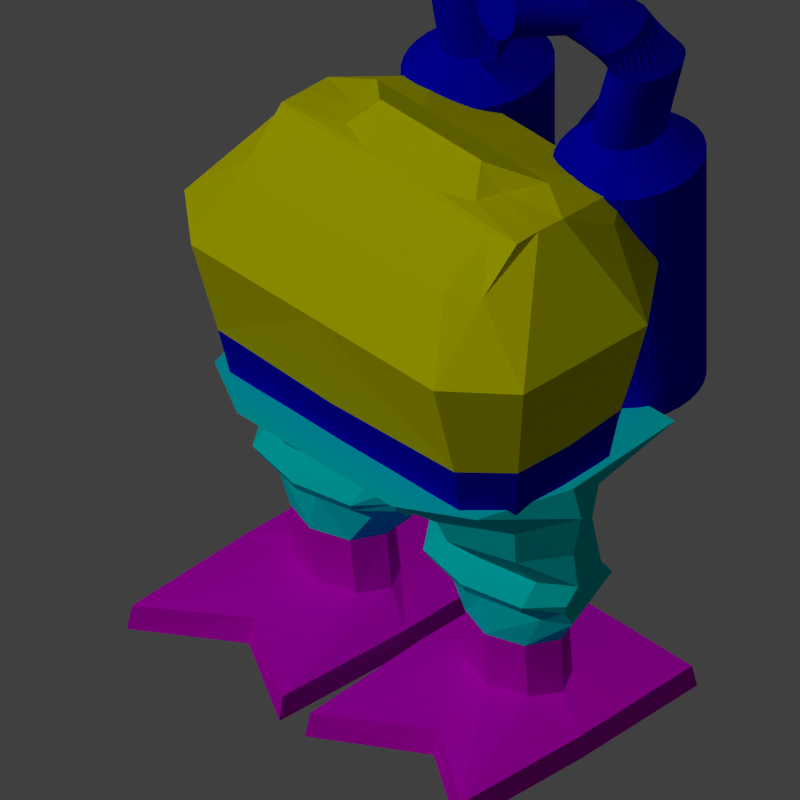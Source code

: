 # Source: src.blend  (saved by Blender 2.92.15; exported with 4.5.12 LTS)
import bpy
from mathutils import Matrix  # noqa: F401  (used for matrix-valued properties, if any)

bpy.ops.wm.read_factory_settings(use_empty=True)
scene = bpy.context.scene
scene.name = 'Scene'

# ---- collections
col_base = bpy.data.collections.new('base'); scene.collection.children.link(col_base)
col_legs = bpy.data.collections.new('legs'); scene.collection.children.link(col_legs)
col_upper = bpy.data.collections.new('upper'); scene.collection.children.link(col_upper)
col_hand_right = bpy.data.collections.new('hand_right'); scene.collection.children.link(col_hand_right)

# ---- materials (node trees are filled in below, after node groups)
mat_white = bpy.data.materials.new('white')
mat_white.alpha_threshold = 0.0
mat_white.use_transparent_shadow = False
mat_white.diffuse_color = (0.5173, 0.5173, 0.5173, 1.0)
mat_white.specular_color = (0.6152, 0.6152, 0.6152)
mat_white.roughness = 1.046
mat_white.line_color = (0.0, 0.0, 0.0, 1.0)
mat_cyan = bpy.data.materials.new('cyan')
mat_cyan.alpha_threshold = 0.0
mat_cyan.use_transparent_shadow = False
mat_cyan.diffuse_color = (0.0, 0.6921, 0.6921, 1.0)
mat_cyan.specular_color = (0.0, 0.6152, 0.6152)
mat_cyan.specular_intensity = 0.1
mat_cyan.line_color = (0.0, 0.0, 0.0, 1.0)
mat_magenta = bpy.data.materials.new('magenta')
mat_magenta.alpha_threshold = 0.0
mat_magenta.use_transparent_shadow = False
mat_magenta.diffuse_color = (0.692, 0.0, 0.6921, 1.0)
mat_magenta.specular_color = (0.0, 0.6152, 0.6152)
mat_magenta.specular_intensity = 0.1
mat_magenta.line_color = (0.0, 0.0, 0.0, 1.0)
mat_yellow = bpy.data.materials.new('yellow')
mat_yellow.alpha_threshold = 0.0
mat_yellow.use_transparent_shadow = False
mat_yellow.diffuse_color = (0.6921, 0.6921, 0.0, 1.0)
mat_yellow.specular_color = (0.6152, 0.6152, 0.0)
mat_yellow.specular_intensity = 0.1
mat_yellow.line_color = (0.0, 0.0, 0.0, 1.0)
mat_blue = bpy.data.materials.new('blue')
mat_blue.alpha_threshold = 0.0
mat_blue.use_transparent_shadow = False
mat_blue.diffuse_color = (0.0, 0.0, 0.6921, 1.0)
mat_blue.specular_color = (0.0, 0.0, 0.6152)
mat_blue.specular_intensity = 0.1
mat_blue.line_color = (0.0, 0.0, 0.0, 1.0)

# ---- material node trees

# ---- world
world_world = bpy.data.worlds.new('World'); scene.world = world_world
world_world.color = (0.05088, 0.05088, 0.05088)
world_world.use_sun_shadow = False
world_world.sun_shadow_jitter_overblur = 0.0
world_world.cycles.sampling_method = 'NONE'
world_world.cycles.sample_map_resolution = 256

# ---- cameras
cam_camera_001 = bpy.data.cameras.new('Camera.001')
cam_camera_001.type = 'ORTHO'
cam_camera_001.clip_end = 100.0
cam_camera_001.lens = 35.0
cam_camera_001.sensor_width = 32.0
cam_camera_001.sensor_height = 18.0
cam_camera_001.ortho_scale = 24.7
cam_camera_001.shift_y = 0.35
cam_camera_001.dof.focus_distance = 0.0
cam_camera_001.dof.aperture_fstop = 128.0

# ---- lights
light_hemi_001 = bpy.data.lights.new('Hemi.001', 'SUN')
light_hemi_001.transmission_factor = 0.0
light_hemi_001.use_shadow = False
light_hemi_001.angle = 0.1993
light_hemi_001.energy = 1.0
light_hemi_001.shadow_buffer_clip_start = 0.5
light_hemi_001.shadow_soft_size = 0.1
light_hemi_001.shadow_cascade_max_distance = 1000.0
light_hemi_001.cycles.use_multiple_importance_sampling = False
light_hemi = bpy.data.lights.new('Hemi', 'POINT')
light_hemi.transmission_factor = 0.0
light_hemi.use_shadow = False
light_hemi.energy = 100.0
light_hemi.shadow_buffer_clip_start = 0.5
light_hemi.shadow_soft_size = 0.1
light_hemi.shadow_maximum_resolution = 0.006
light_hemi.use_absolute_resolution = True
light_hemi.cycles.use_multiple_importance_sampling = False

# ---- meshes
me_cylinder_002 = bpy.data.meshes.new('Cylinder.002')
me_cylinder_002.from_pydata([(-0.3853, 0.7272, 15.33), (-0.3853, -0.9266, 15.33), (-0.6578, -0.6844, 15.33), (-0.7707, -0.09971, 15.33), (-0.6578, 0.485, 15.33), (0.0, 0.7272, 15.33), (0.0, -0.9266, 15.33), (-1.006, 1.644, 15.82), (-1.006, -2.937, 15.45), (-1.845, -2.311, 15.45), (-2.192, -0.7351, 15.82), (-1.845, 0.9473, 15.82), (0.0, 1.644, 15.82), (0.0, -2.937, 15.45), (-1.4, 1.956, 16.92), (-1.429, -3.306, 17.35), (-2.464, -2.527, 17.35), (-3.01, -0.6383, 17.06), (-2.434, 1.063, 16.92), (0.0, 2.28, 16.92), (0.0, -3.689, 17.35), (-1.555, 2.438, 18.66), (-1.584, -3.678, 18.66), (-2.742, -2.678, 18.66), (-3.34, -0.6493, 18.66), (-2.713, 1.439, 18.66), (0.0, 2.763, 18.66), (0.0, -4.061, 18.66), (-1.025, 1.557, 21.54), (-1.025, -2.796, 21.54), (-1.764, -2.159, 21.54), (-2.07, -0.6198, 21.54), (-1.764, 0.9191, 21.54), (0.0, 1.557, 21.54), (0.0, -2.796, 21.54), (0.0, -0.6198, 22.08), (-1.571, -3.44, 20.32), (-1.541, 2.26, 20.32), (0.0, 2.584, 20.32), (-2.658, -2.502, 20.32), (-3.227, -0.6198, 20.32), (-2.629, 1.321, 20.32), (0.0, -3.824, 20.32), (-1.32, -3.25, 16.13), (-2.238, -2.307, 16.14), (0.0, -3.584, 16.12), (-1.697, -3.343, 16.91), (-2.527, -2.438, 17.03), (0.0, -3.727, 16.91)], [], [(3, 2, 9, 10), (5, 0, 7, 12), (2, 1, 8, 9), (1, 6, 13, 8), (0, 4, 11, 7), (4, 3, 10, 11), (7, 11, 18, 14), (11, 10, 17, 18), (9, 8, 43, 44), (12, 7, 14, 19), (19, 14, 21, 26), (16, 15, 22, 23), (15, 20, 27, 22), (14, 18, 25, 21), (18, 17, 24, 25), (17, 16, 23, 24), (41, 40, 31, 32), (40, 39, 30, 31), (38, 37, 28, 33), (39, 36, 29, 30), (36, 42, 34, 29), (37, 41, 32, 28), (21, 25, 41, 37), (22, 27, 42, 36), (23, 22, 36, 39), (26, 21, 37, 38), (24, 23, 39, 40), (25, 24, 40, 41), (29, 34, 35), (28, 32, 35), (32, 31, 35), (31, 30, 35), (33, 28, 35), (30, 29, 35), (10, 44, 47, 17), (44, 43, 46, 47), (43, 45, 48, 46), (10, 9, 44), (8, 13, 45, 43), (15, 16, 47, 46), (20, 15, 46, 48), (16, 17, 47)])
me_cylinder_002.polygons.foreach_set('use_smooth', [True] * 42)
me_cylinder_002.materials.append(mat_white)
me_cylinder_002.use_remesh_preserve_volume = False
me_cylinder_002.use_remesh_preserve_attributes = False
me_cylinder_002.use_mirror_x = True
me_cylinder_002.update()
me_cylinder_001 = bpy.data.meshes.new('Cylinder.001')
me_cylinder_001.from_pydata([(-3.829, 1.289, 3.302), (-3.692, 2.045, 5.543), (-2.517, 0.8541, 3.302), (-0.9273, 1.427, 5.543), (-1.974, -0.02007, 3.272), (-0.7615, -0.8207, 5.194), (-2.517, -1.07, 3.272), (-1.71, -1.781, 5.228), (-3.829, -1.505, 3.272), (-3.698, -2.22, 5.229), (-5.14, -1.07, 3.272), (-5.686, -1.781, 5.228), (-5.683, -0.02007, 3.272), (-6.634, -0.8207, 5.194), (-5.14, 0.8541, 3.302), (-6.456, 1.427, 5.543), (-0.6979, -0.8246, 5.516), (-1.588, -1.968, 5.575), (-3.692, -2.398, 5.575), (-5.891, -1.968, 5.599), (-6.71, -0.8246, 5.492), (-3.691, 1.197, 6.158), (-0.7143, 0.7837, 6.158), (-0.519, -0.4599, 6.161), (-1.542, -1.261, 6.201), (-3.691, -1.626, 6.2), (-5.84, -1.261, 6.201), (-6.864, -0.4599, 6.161), (-6.668, 0.7837, 6.158), (-3.541, 1.935, 7.37), (-1.279, 1.205, 7.37), (-0.3417, -0.5572, 7.37), (-1.279, -2.13, 7.403), (-3.541, -2.86, 7.403), (-5.803, -2.13, 7.403), (-6.741, -0.5572, 7.37), (-5.803, 1.205, 7.37), (-3.32, 1.976, 8.188), (-1.303, 0.9462, 7.815), (0.0, -0.4682, 7.701), (-1.303, -1.903, 7.815), (-3.32, -3.086, 8.155), (-5.94, -2.325, 8.673), (-7.026, -0.4887, 8.888), (-5.94, 1.348, 8.673), (0.0, 2.071, 8.317), (0.0, 1.229, 7.723), (0.0, -0.4682, 7.701), (0.0, -1.903, 7.815), (0.0, -3.086, 8.155), (-3.396, 4.083, 9.884), (-3.396, -5.12, 9.884), (-5.734, -3.772, 9.884), (-6.702, -0.5184, 9.884), (-6.439, 4.18, 9.884), (0.0, 4.388, 9.914), (0.0, -5.12, 9.884), (-3.719, 1.188, 4.62), (-1.653, 0.8732, 4.587), (-0.7976, -0.06727, 4.587), (-1.653, -1.008, 4.587), (-3.719, -1.397, 4.587), (-5.784, -1.008, 4.587), (-6.64, -0.4984, 4.587), (-5.784, 0.8732, 4.587), (-3.756, 1.389, 1.252), (-2.359, 0.9873, 1.252), (-1.78, 0.01696, 1.252), (-2.359, -0.9644, 1.252), (-3.756, -1.366, 1.252), (-5.153, -0.9644, 1.252), (-5.732, 0.01696, 1.252), (-5.153, 0.9873, 1.252), (-3.927, 4.178, 0.8361), (-0.3631, 4.155, 0.8361), (-0.348, -0.8329, 0.8361), (-0.5999, -5.907, 0.8361), (-4.042, -3.689, 0.8361), (-7.196, -5.907, 0.8361), (-7.333, -0.8329, 0.8361), (-7.199, 4.155, 0.8361), (-3.927, 4.445, 0.006905), (-0.3177, 4.343, 0.006905), (-0.3016, -0.8329, 0.006905), (-0.5562, -6.095, 0.006905), (-4.042, -3.956, 0.006905), (-7.24, -6.095, 0.006905), (-7.38, -0.8329, 0.006905), (-7.244, 4.343, 0.006905), (-3.927, -0.8329, -0.0819), (0.0, -0.2367, 10.17), (0.0, -0.6221, 10.17), (0.0, -0.5657, 10.17), (0.0, -0.4294, 10.17), (0.0, -0.2932, 10.17), (0.0, -0.224, 10.17), (0.0, -0.6221, 10.17)], [], [(57, 1, 3, 58), (58, 3, 5, 59), (59, 5, 7, 60), (60, 7, 9, 61), (61, 9, 11, 62), (62, 11, 13, 63), (63, 13, 15, 64), (64, 15, 1, 57), (9, 7, 17, 18), (11, 9, 18, 19), (5, 3, 16), (7, 5, 16, 17), (13, 11, 19, 20), (16, 22, 23), (1, 15, 28, 21), (17, 16, 23, 24), (15, 20, 28), (27, 28, 20), (20, 19, 26, 27), (15, 13, 20), (19, 18, 25, 26), (18, 17, 24, 25), (28, 27, 35, 36), (23, 22, 30, 31), (27, 26, 34, 35), (22, 21, 29, 30), (26, 25, 33, 34), (25, 24, 32, 33), (21, 28, 36, 29), (24, 23, 31, 32), (35, 34, 42, 43), (30, 29, 37, 38), (34, 33, 41, 42), (33, 32, 40, 41), (29, 36, 44, 37), (32, 31, 39, 40), (36, 35, 43, 44), (31, 30, 38, 39), (41, 40, 48, 49), (40, 39, 47, 48), (39, 38, 46, 47), (38, 37, 45, 46), (45, 37, 50, 55), (42, 41, 51, 52), (37, 44, 54, 50), (44, 43, 53, 54), (41, 49, 56, 51), (43, 42, 52, 53), (0, 57, 58, 2), (2, 58, 59, 4), (4, 59, 60, 6), (6, 60, 61, 8), (8, 61, 62, 10), (10, 62, 63, 12), (12, 63, 64, 14), (14, 64, 57, 0), (16, 3, 22), (3, 1, 21, 22), (12, 14, 72, 71), (2, 4, 67, 66), (8, 10, 70, 69), (14, 0, 65, 72), (4, 6, 68, 67), (10, 12, 71, 70), (6, 8, 69, 68), (0, 2, 66, 65), (69, 70, 78, 77), (68, 69, 77, 76), (72, 65, 73, 80), (67, 68, 76, 75), (71, 72, 80, 79), (66, 67, 75, 74), (70, 71, 79, 78), (65, 66, 74, 73), (76, 77, 85, 84), (80, 73, 81, 88), (75, 76, 84, 83), (79, 80, 88, 87), (74, 75, 83, 82), (78, 79, 87, 86), (73, 74, 82, 81), (77, 78, 86, 85), (88, 81, 89), (83, 84, 89), (87, 88, 89), (82, 83, 89), (86, 87, 89), (81, 82, 89), (85, 86, 89), (84, 85, 89), (55, 50, 90, 95), (50, 54, 94, 90), (53, 52, 92, 93), (51, 56, 96, 91), (54, 53, 93, 94), (52, 51, 91, 92)])
me_cylinder_001.polygons.foreach_set('material_index', [0, 0, 0, 0, 0, 0, 0, 0, 0, 0, 0, 0, 0, 0, 0, 0, 0, 0, 0, 0, 0, 0, 0, 0, 0, 0, 0, 0, 0, 0, 0, 0, 0, 0, 0, 0, 0, 0, 0, 0, 0, 0, 0, 0, 0, 0, 0, 0, 0, 0, 0, 0, 0, 0, 0, 0, 0, 0, 1, 1, 1, 1, 1, 1, 1, 1, 1, 1, 1, 1, 1, 1, 1, 1, 1, 1, 1, 1, 1, 1, 1, 1, 1, 1, 1, 1, 1, 1, 1, 1, 0, 0, 0, 0, 0, 0])
_ca = me_cylinder_001.color_attributes.new('Col', 'BYTE_COLOR', 'CORNER')
_ca.data.foreach_set('color', [1.0, 1.0, 1.0, 1.0, 1.0, 1.0, 1.0, 1.0, 1.0, 1.0, 1.0, 1.0, 1.0, 1.0, 1.0, 1.0, 1.0, 1.0, 1.0, 1.0, 1.0, 1.0, 1.0, 1.0, 1.0, 1.0, 1.0, 1.0, 1.0, 1.0, 1.0, 1.0, 1.0, 1.0, 1.0, 1.0, 1.0, 1.0, 1.0, 1.0, 1.0, 1.0, 1.0, 1.0, 1.0, 1.0, 1.0, 1.0, 1.0, 1.0, 1.0, 1.0, 1.0, 1.0, 1.0, 1.0, 1.0, 1.0, 1.0, 1.0, 1.0, 1.0, 1.0, 1.0, 1.0, 1.0, 1.0, 1.0, 1.0, 1.0, 1.0, 1.0, 1.0, 1.0, 1.0, 1.0, 1.0, 1.0, 1.0, 1.0, 1.0, 1.0, 1.0, 1.0, 1.0, 1.0, 1.0, 1.0, 1.0, 1.0, 1.0, 1.0, 1.0, 1.0, 1.0, 1.0, 1.0, 1.0, 1.0, 1.0, 1.0, 1.0, 1.0, 1.0, 1.0, 1.0, 1.0, 1.0, 1.0, 1.0, 1.0, 1.0, 1.0, 1.0, 1.0, 1.0, 1.0, 1.0, 1.0, 1.0, 1.0, 1.0, 1.0, 1.0, 1.0, 1.0, 1.0, 1.0, 1.0, 1.0, 1.0, 1.0, 1.0, 1.0, 1.0, 1.0, 1.0, 1.0, 1.0, 1.0, 1.0, 1.0, 1.0, 1.0, 1.0, 1.0, 1.0, 1.0, 1.0, 1.0, 1.0, 1.0, 1.0, 1.0, 1.0, 1.0, 1.0, 1.0, 1.0, 1.0, 1.0, 1.0, 1.0, 1.0, 1.0, 1.0, 1.0, 1.0, 1.0, 1.0, 1.0, 1.0, 1.0, 1.0, 1.0, 1.0, 1.0, 1.0, 1.0, 1.0, 1.0, 1.0, 1.0, 1.0, 1.0, 1.0, 1.0, 1.0, 1.0, 1.0, 1.0, 1.0, 1.0, 1.0, 1.0, 1.0, 1.0, 1.0, 1.0, 1.0, 1.0, 1.0, 1.0, 1.0, 1.0, 1.0, 1.0, 1.0, 1.0, 1.0, 1.0, 1.0, 1.0, 1.0, 1.0, 1.0, 1.0, 1.0, 1.0, 1.0, 1.0, 1.0, 1.0, 1.0, 1.0, 1.0, 1.0, 1.0, 1.0, 1.0, 1.0, 1.0, 1.0, 1.0, 1.0, 1.0, 1.0, 1.0, 1.0, 1.0, 1.0, 1.0, 1.0, 1.0, 1.0, 1.0, 1.0, 1.0, 1.0, 1.0, 1.0, 1.0, 1.0, 1.0, 1.0, 1.0, 1.0, 1.0, 1.0, 1.0, 1.0, 1.0, 1.0, 1.0, 1.0, 1.0, 1.0, 1.0, 1.0, 1.0, 1.0, 1.0, 1.0, 1.0, 1.0, 1.0, 1.0, 1.0, 1.0, 1.0, 1.0, 1.0, 1.0, 1.0, 1.0, 1.0, 1.0, 1.0, 1.0, 1.0, 1.0, 1.0, 1.0, 1.0, 1.0, 1.0, 1.0, 1.0, 1.0, 1.0, 1.0, 1.0, 1.0, 1.0, 1.0, 1.0, 1.0, 1.0, 1.0, 1.0, 1.0, 1.0, 1.0, 1.0, 1.0, 1.0, 1.0, 1.0, 1.0, 1.0, 1.0, 1.0, 1.0, 1.0, 1.0, 1.0, 1.0, 1.0, 1.0, 1.0, 1.0, 1.0, 1.0, 1.0, 1.0, 1.0, 1.0, 1.0, 1.0, 1.0, 1.0, 1.0, 1.0, 1.0, 1.0, 1.0, 1.0, 1.0, 1.0, 1.0, 1.0, 1.0, 1.0, 1.0, 1.0, 1.0, 1.0, 1.0, 1.0, 1.0, 1.0, 1.0, 1.0, 1.0, 1.0, 1.0, 1.0, 1.0, 1.0, 1.0, 1.0, 1.0, 1.0, 1.0, 1.0, 1.0, 1.0, 1.0, 1.0, 1.0, 1.0, 1.0, 1.0, 1.0, 1.0, 1.0, 1.0, 1.0, 1.0, 1.0, 1.0, 1.0, 1.0, 1.0, 1.0, 1.0, 1.0, 1.0, 1.0, 1.0, 1.0, 1.0, 1.0, 1.0, 1.0, 1.0, 1.0, 1.0, 1.0, 1.0, 1.0, 1.0, 1.0, 1.0, 1.0, 1.0, 1.0, 1.0, 1.0, 1.0, 1.0, 1.0, 1.0, 1.0, 1.0, 1.0, 1.0, 1.0, 1.0, 1.0, 1.0, 1.0, 1.0, 1.0, 1.0, 1.0, 1.0, 1.0, 1.0, 1.0, 1.0, 1.0, 1.0, 1.0, 1.0, 1.0, 1.0, 1.0, 1.0, 1.0, 1.0, 1.0, 1.0, 1.0, 1.0, 1.0, 1.0, 1.0, 1.0, 1.0, 1.0, 1.0, 1.0, 1.0, 1.0, 1.0, 1.0, 1.0, 1.0, 1.0, 1.0, 1.0, 1.0, 1.0, 1.0, 1.0, 1.0, 1.0, 1.0, 1.0, 1.0, 1.0, 1.0, 1.0, 1.0, 1.0, 1.0, 1.0, 1.0, 1.0, 1.0, 1.0, 1.0, 1.0, 1.0, 1.0, 1.0, 1.0, 1.0, 1.0, 1.0, 1.0, 1.0, 1.0, 1.0, 1.0, 1.0, 1.0, 1.0, 1.0, 1.0, 1.0, 1.0, 1.0, 1.0, 1.0, 1.0, 1.0, 1.0, 1.0, 1.0, 1.0, 1.0, 1.0, 1.0, 1.0, 1.0, 1.0, 1.0, 1.0, 1.0, 1.0, 1.0, 1.0, 1.0, 1.0, 1.0, 1.0, 1.0, 1.0, 1.0, 1.0, 1.0, 1.0, 1.0, 1.0, 1.0, 1.0, 1.0, 1.0, 1.0, 1.0, 1.0, 1.0, 1.0, 1.0, 1.0, 1.0, 1.0, 1.0, 1.0, 1.0, 1.0, 1.0, 1.0, 1.0, 1.0, 1.0, 1.0, 1.0, 1.0, 1.0, 1.0, 1.0, 1.0, 1.0, 1.0, 1.0, 1.0, 1.0, 1.0, 1.0, 1.0, 1.0, 1.0, 1.0, 1.0, 1.0, 1.0, 1.0, 1.0, 1.0, 1.0, 1.0, 1.0, 1.0, 1.0, 1.0, 1.0, 1.0, 1.0, 1.0, 1.0, 1.0, 1.0, 1.0, 1.0, 1.0, 1.0, 1.0, 1.0, 1.0, 1.0, 1.0, 1.0, 1.0, 1.0, 1.0, 1.0, 1.0, 1.0, 1.0, 1.0, 1.0, 1.0, 1.0, 1.0, 1.0, 1.0, 1.0, 1.0, 1.0, 1.0, 1.0, 1.0, 1.0, 1.0, 1.0, 1.0, 1.0, 1.0, 1.0, 1.0, 1.0, 1.0, 1.0, 1.0, 1.0, 1.0, 1.0, 1.0, 1.0, 1.0, 1.0, 1.0, 1.0, 1.0, 1.0, 1.0, 1.0, 1.0, 1.0, 1.0, 1.0, 1.0, 1.0, 1.0, 1.0, 1.0, 1.0, 1.0, 1.0, 1.0, 1.0, 1.0, 1.0, 1.0, 1.0, 1.0, 1.0, 1.0, 1.0, 1.0, 1.0, 1.0, 1.0, 1.0, 1.0, 1.0, 1.0, 1.0, 1.0, 1.0, 1.0, 1.0, 1.0, 1.0, 1.0, 1.0, 1.0, 1.0, 1.0, 1.0, 1.0, 1.0, 1.0, 1.0, 1.0, 1.0, 1.0, 1.0, 1.0, 1.0, 1.0, 1.0, 1.0, 1.0, 1.0, 1.0, 1.0, 1.0, 1.0, 1.0, 1.0, 1.0, 1.0, 1.0, 1.0, 1.0, 1.0, 1.0, 1.0, 1.0, 1.0, 1.0, 1.0, 1.0, 1.0, 1.0, 1.0, 1.0, 1.0, 1.0, 1.0, 1.0, 1.0, 1.0, 1.0, 1.0, 1.0, 1.0, 1.0, 1.0, 1.0, 1.0, 1.0, 1.0, 1.0, 1.0, 1.0, 1.0, 1.0, 1.0, 1.0, 1.0, 1.0, 1.0, 1.0, 1.0, 1.0, 1.0, 1.0, 1.0, 1.0, 1.0, 1.0, 1.0, 1.0, 1.0, 1.0, 1.0, 1.0, 1.0, 1.0, 1.0, 1.0, 1.0, 1.0, 1.0, 1.0, 1.0, 1.0, 1.0, 1.0, 1.0, 1.0, 1.0, 1.0, 1.0, 1.0, 1.0, 1.0, 1.0, 1.0, 1.0, 1.0, 1.0, 1.0, 1.0, 1.0, 1.0, 1.0, 1.0, 1.0, 1.0, 1.0, 1.0, 1.0, 1.0, 1.0, 1.0, 1.0, 1.0, 1.0, 1.0, 1.0, 1.0, 1.0, 1.0, 1.0, 1.0, 1.0, 1.0, 1.0, 1.0, 1.0, 1.0, 1.0, 1.0, 1.0, 1.0, 1.0, 1.0, 1.0, 1.0, 1.0, 1.0, 1.0, 1.0, 1.0, 1.0, 1.0, 1.0, 1.0, 1.0, 1.0, 1.0, 1.0, 1.0, 1.0, 1.0, 1.0, 1.0, 1.0, 1.0, 1.0, 1.0, 1.0, 1.0, 1.0, 1.0, 1.0, 1.0, 1.0, 1.0, 1.0, 1.0, 1.0, 1.0, 1.0, 1.0, 1.0, 1.0, 1.0, 1.0, 1.0, 1.0, 1.0, 1.0, 1.0, 1.0, 1.0, 1.0, 1.0, 1.0, 1.0, 1.0, 1.0, 1.0, 1.0, 1.0, 1.0, 1.0, 1.0, 1.0, 1.0, 1.0, 1.0, 1.0, 1.0, 1.0, 1.0, 1.0, 1.0, 1.0, 1.0, 1.0, 1.0, 1.0, 1.0, 1.0, 1.0, 1.0, 1.0, 1.0, 1.0, 1.0, 1.0, 1.0, 1.0, 1.0, 1.0, 1.0, 1.0, 1.0, 1.0, 1.0, 1.0, 1.0, 1.0, 1.0, 1.0, 1.0, 1.0, 1.0, 1.0, 1.0, 1.0, 1.0, 1.0, 1.0, 1.0, 1.0, 1.0, 1.0, 1.0, 1.0, 1.0, 1.0, 1.0, 1.0, 1.0, 1.0, 1.0, 1.0, 1.0, 1.0, 1.0, 1.0, 1.0, 1.0, 1.0, 1.0, 1.0, 1.0, 1.0, 1.0, 1.0, 1.0, 1.0, 1.0, 1.0, 1.0, 1.0, 1.0, 1.0, 1.0, 1.0, 1.0, 1.0, 1.0, 1.0, 1.0, 1.0, 1.0, 1.0, 1.0, 1.0, 1.0, 1.0, 1.0, 1.0, 1.0, 1.0, 1.0, 1.0, 1.0, 1.0, 1.0, 1.0, 1.0, 1.0, 1.0, 1.0, 1.0, 1.0, 1.0, 1.0, 1.0, 1.0, 1.0, 1.0, 1.0, 1.0, 1.0, 1.0, 1.0, 1.0, 1.0, 1.0, 1.0, 1.0, 1.0, 1.0, 1.0, 1.0, 1.0, 1.0, 1.0, 1.0, 1.0, 1.0, 1.0, 1.0, 1.0, 1.0, 1.0, 1.0, 1.0, 1.0, 1.0, 1.0, 1.0, 1.0, 1.0, 1.0, 1.0, 1.0, 1.0, 1.0, 1.0, 1.0, 1.0, 1.0, 1.0, 1.0, 1.0, 1.0, 1.0, 1.0, 1.0, 1.0, 1.0, 1.0, 1.0, 1.0, 1.0, 1.0, 1.0, 1.0, 1.0, 1.0, 1.0, 1.0, 1.0, 1.0, 1.0, 1.0, 1.0, 1.0, 1.0, 1.0, 1.0, 1.0, 1.0, 1.0, 1.0, 1.0, 1.0, 1.0, 1.0, 1.0, 1.0, 1.0, 1.0, 1.0, 1.0, 1.0, 1.0, 1.0, 1.0, 1.0, 1.0, 1.0, 1.0, 1.0, 1.0, 1.0, 1.0, 1.0, 1.0, 1.0, 1.0, 1.0, 1.0, 1.0, 1.0, 1.0, 1.0, 1.0, 1.0, 1.0, 1.0, 1.0, 1.0, 1.0, 1.0, 1.0, 1.0, 1.0, 1.0, 1.0, 1.0, 1.0, 1.0, 1.0, 1.0, 1.0, 1.0, 1.0, 1.0, 1.0, 1.0, 1.0, 1.0, 1.0, 1.0, 1.0, 1.0, 1.0, 1.0, 1.0, 1.0, 1.0, 1.0, 1.0, 1.0, 1.0, 1.0, 1.0, 1.0, 1.0, 1.0, 1.0, 1.0, 1.0, 1.0, 1.0, 1.0, 1.0, 1.0, 1.0, 1.0, 1.0, 1.0, 1.0, 1.0, 1.0, 1.0, 1.0, 1.0, 1.0, 1.0, 1.0, 1.0, 1.0, 1.0, 1.0, 1.0, 1.0, 1.0, 1.0, 1.0, 1.0, 1.0, 1.0, 1.0, 1.0, 1.0, 1.0, 1.0, 1.0, 1.0, 1.0, 1.0, 1.0, 1.0, 1.0, 1.0, 1.0, 1.0, 1.0, 1.0, 1.0, 1.0, 1.0, 1.0, 1.0, 1.0, 1.0, 1.0, 1.0, 1.0, 1.0, 1.0, 1.0, 1.0, 1.0, 1.0, 1.0, 1.0, 1.0, 1.0, 1.0, 1.0, 1.0, 1.0, 1.0, 1.0, 1.0, 1.0, 1.0, 1.0, 1.0, 1.0, 1.0, 1.0, 1.0, 1.0, 1.0, 1.0, 1.0, 1.0, 1.0, 1.0, 1.0, 1.0, 1.0, 1.0, 1.0, 1.0, 1.0, 1.0, 1.0, 1.0, 1.0, 1.0, 1.0, 1.0, 1.0, 1.0, 1.0, 1.0, 1.0, 1.0, 1.0, 1.0, 1.0, 1.0, 1.0, 1.0, 1.0, 1.0, 1.0, 1.0, 1.0, 1.0, 1.0, 1.0, 1.0, 1.0, 1.0, 1.0, 1.0, 1.0, 1.0, 1.0, 1.0, 1.0, 1.0, 1.0, 1.0, 1.0, 1.0, 1.0, 1.0, 1.0, 1.0, 1.0, 1.0, 1.0, 1.0, 1.0, 1.0, 1.0, 1.0, 1.0, 1.0, 1.0, 1.0, 1.0, 1.0, 1.0, 1.0, 1.0, 1.0, 1.0, 1.0, 1.0, 1.0, 1.0, 1.0, 1.0, 1.0, 1.0, 1.0, 1.0, 1.0, 1.0, 1.0, 1.0, 1.0, 1.0, 1.0, 1.0, 1.0, 1.0, 1.0, 1.0, 1.0, 1.0, 1.0, 1.0, 1.0, 1.0, 1.0, 1.0, 1.0, 1.0, 1.0, 1.0, 1.0, 1.0, 1.0, 1.0, 1.0, 1.0, 1.0, 1.0, 1.0, 1.0, 1.0, 1.0, 1.0, 1.0, 1.0, 1.0, 1.0, 1.0, 1.0, 1.0, 1.0, 1.0, 1.0, 1.0, 1.0, 1.0, 1.0, 1.0, 1.0, 1.0, 1.0, 1.0, 1.0, 1.0, 1.0, 1.0, 1.0, 1.0, 1.0, 1.0, 1.0, 1.0, 1.0, 1.0, 1.0, 1.0, 1.0, 1.0, 1.0, 1.0, 1.0, 1.0, 1.0, 1.0, 1.0, 1.0, 1.0, 1.0, 1.0, 1.0, 1.0, 1.0, 1.0, 1.0, 1.0, 1.0, 1.0, 1.0, 1.0, 1.0, 1.0, 1.0, 1.0, 1.0, 1.0, 1.0, 1.0, 1.0, 1.0, 1.0, 1.0, 1.0, 1.0, 1.0, 1.0, 1.0, 1.0, 1.0, 1.0, 1.0, 1.0, 1.0, 1.0, 1.0, 1.0, 1.0, 1.0, 1.0, 1.0, 1.0, 1.0, 1.0, 1.0, 1.0, 1.0, 1.0, 1.0, 1.0, 1.0])
me_cylinder_001.materials.append(mat_cyan)
me_cylinder_001.materials.append(mat_magenta)
me_cylinder_001.use_remesh_preserve_volume = False
me_cylinder_001.use_remesh_preserve_attributes = False
me_cylinder_001.use_mirror_x = True
me_cylinder_001.update()
me_cylinder = bpy.data.meshes.new('Cylinder')
me_cylinder.from_pydata([(-5.196, 2.746, 9.488), (-4.978, -3.705, 9.411), (-6.173, -2.486, 9.525), (-6.267, -0.6466, 9.41), (-6.239, 1.4, 9.468), (0.0, 2.774, 9.537), (0.0, -3.764, 9.411), (-5.435, 3.37, 11.65), (-5.164, -4.185, 11.65), (-6.601, -2.823, 11.65), (-6.742, -0.7435, 11.68), (-6.58, 1.666, 11.71), (0.0, 3.419, 11.65), (0.0, -4.37, 11.65), (-5.535, 4.352, 15.39), (-5.305, -5.219, 15.41), (-7.427, -3.406, 15.43), (-7.366, -0.7964, 14.46), (-7.456, 1.974, 15.29), (0.0, 4.412, 15.39), (0.0, -5.214, 15.41), (-4.047, 4.261, 17.6), (-4.042, -3.485, 17.62), (-5.099, -2.873, 17.62), (-5.168, 2.797, 17.51), (0.0, 4.303, 17.6), (0.0, -3.59, 17.62), (-2.093, 1.608, 18.85), (-4.054, -1.515, 18.83), (-5.153, -1.421, 18.99), (-5.127, -0.4606, 18.97), (-5.148, 0.5765, 18.91), (0.0, 1.608, 18.85), (0.0, -1.572, 18.89), (-1.642, 1.356, 19.14), (-1.642, -1.386, 19.14), (-2.815, -0.9055, 19.14), (-3.062, -0.08465, 19.14), (-3.75, 1.339, 19.14), (0.0, 1.356, 19.14), (0.0, -1.386, 19.14), (-2.221, -0.07765, 19.92), (-2.221, -0.02852, 19.92), (-2.204, -0.03572, 19.92), (-2.201, -0.05309, 19.92), (-2.204, -0.07046, 19.92), (0.0, -0.07765, 19.92), (0.0, -0.02852, 19.92), (-11.0, -0.6288, 20.46), (-13.25, -0.6319, 20.49)], [], [(1, 6, 13, 8), (0, 4, 11, 7), (4, 3, 10, 11), (3, 2, 9, 10), (5, 0, 7, 12), (2, 1, 8, 9), (10, 9, 16, 17), (12, 7, 14, 19), (9, 8, 15, 16), (8, 13, 20, 15), (7, 11, 18, 14), (11, 10, 17, 18), (14, 18, 24, 21), (19, 14, 21, 25), (22, 23, 15), (15, 20, 26, 22), (25, 21, 27, 32), (23, 22, 28, 29), (22, 26, 33, 28), (21, 24, 31, 27), (31, 30, 37, 38), (30, 29, 36, 37), (32, 27, 34, 39), (29, 28, 35, 36), (28, 33, 40, 35), (27, 31, 38, 34), (35, 40, 47, 42), (34, 38, 45, 41), (38, 37, 44, 45), (37, 36, 43, 44), (39, 34, 41, 46), (36, 35, 42, 43), (15, 23, 16), (23, 29, 30), (30, 31, 18), (31, 24, 18), (30, 18, 16), (16, 18, 17), (23, 30, 16)])
me_cylinder.polygons.foreach_set('material_index', [1, 1, 1, 1, 1, 1, 0, 0, 0, 0, 0, 0, 0, 0, 0, 0, 0, 0, 0, 0, 0, 0, 0, 0, 0, 0, 0, 0, 0, 0, 0, 0, 0, 0, 0, 0, 0, 0, 0])
_ca = me_cylinder.color_attributes.new('Col', 'BYTE_COLOR', 'CORNER')
_ca.data.foreach_set('color', [1.0, 1.0, 1.0, 1.0, 1.0, 1.0, 1.0, 1.0, 1.0, 1.0, 1.0, 1.0, 1.0, 1.0, 1.0, 1.0, 1.0, 1.0, 1.0, 1.0, 1.0, 1.0, 1.0, 1.0, 1.0, 1.0, 1.0, 1.0, 1.0, 1.0, 1.0, 1.0, 1.0, 1.0, 1.0, 1.0, 1.0, 1.0, 1.0, 1.0, 1.0, 1.0, 1.0, 1.0, 1.0, 1.0, 1.0, 1.0, 1.0, 1.0, 1.0, 1.0, 1.0, 1.0, 1.0, 1.0, 1.0, 1.0, 1.0, 1.0, 1.0, 1.0, 1.0, 1.0, 1.0, 1.0, 1.0, 1.0, 1.0, 1.0, 1.0, 1.0, 1.0, 1.0, 1.0, 1.0, 1.0, 1.0, 1.0, 1.0, 1.0, 1.0, 1.0, 1.0, 1.0, 1.0, 1.0, 1.0, 1.0, 1.0, 1.0, 1.0, 1.0, 1.0, 1.0, 1.0, 1.0, 1.0, 1.0, 1.0, 1.0, 1.0, 1.0, 1.0, 1.0, 1.0, 1.0, 1.0, 1.0, 1.0, 1.0, 1.0, 1.0, 1.0, 1.0, 1.0, 1.0, 1.0, 1.0, 1.0, 1.0, 1.0, 1.0, 1.0, 1.0, 1.0, 1.0, 1.0, 1.0, 1.0, 1.0, 1.0, 1.0, 1.0, 1.0, 1.0, 1.0, 1.0, 1.0, 1.0, 1.0, 1.0, 1.0, 1.0, 1.0, 1.0, 1.0, 1.0, 1.0, 1.0, 1.0, 1.0, 1.0, 1.0, 1.0, 1.0, 1.0, 1.0, 1.0, 1.0, 1.0, 1.0, 1.0, 1.0, 1.0, 1.0, 1.0, 1.0, 1.0, 1.0, 1.0, 1.0, 1.0, 1.0, 1.0, 1.0, 1.0, 1.0, 1.0, 1.0, 1.0, 1.0, 1.0, 1.0, 1.0, 1.0, 1.0, 1.0, 1.0, 1.0, 1.0, 1.0, 1.0, 1.0, 1.0, 1.0, 1.0, 1.0, 1.0, 1.0, 1.0, 1.0, 1.0, 1.0, 1.0, 1.0, 1.0, 1.0, 1.0, 1.0, 1.0, 1.0, 1.0, 1.0, 1.0, 1.0, 1.0, 1.0, 1.0, 1.0, 1.0, 1.0, 1.0, 1.0, 1.0, 1.0, 1.0, 1.0, 1.0, 1.0, 1.0, 1.0, 1.0, 1.0, 1.0, 1.0, 1.0, 1.0, 1.0, 1.0, 1.0, 1.0, 1.0, 1.0, 1.0, 1.0, 1.0, 1.0, 1.0, 1.0, 1.0, 1.0, 1.0, 1.0, 1.0, 1.0, 1.0, 1.0, 1.0, 1.0, 1.0, 1.0, 1.0, 1.0, 1.0, 1.0, 1.0, 1.0, 1.0, 1.0, 1.0, 1.0, 1.0, 1.0, 1.0, 1.0, 1.0, 1.0, 1.0, 1.0, 1.0, 1.0, 1.0, 1.0, 1.0, 1.0, 1.0, 1.0, 1.0, 1.0, 1.0, 1.0, 1.0, 1.0, 1.0, 1.0, 1.0, 1.0, 1.0, 1.0, 1.0, 1.0, 1.0, 1.0, 1.0, 1.0, 1.0, 1.0, 1.0, 1.0, 1.0, 1.0, 1.0, 1.0, 1.0, 1.0, 1.0, 1.0, 1.0, 1.0, 1.0, 1.0, 1.0, 1.0, 1.0, 1.0, 1.0, 1.0, 1.0, 1.0, 1.0, 1.0, 1.0, 1.0, 1.0, 1.0, 1.0, 1.0, 1.0, 1.0, 1.0, 1.0, 1.0, 1.0, 1.0, 1.0, 1.0, 1.0, 1.0, 1.0, 1.0, 1.0, 1.0, 1.0, 1.0, 1.0, 1.0, 1.0, 1.0, 1.0, 1.0, 1.0, 1.0, 1.0, 1.0, 1.0, 1.0, 1.0, 1.0, 1.0, 1.0, 1.0, 1.0, 1.0, 1.0, 1.0, 1.0, 1.0, 1.0, 1.0, 1.0, 1.0, 1.0, 1.0, 1.0, 1.0, 1.0, 1.0, 1.0, 1.0, 1.0, 1.0, 1.0, 1.0, 1.0, 1.0, 1.0, 1.0, 1.0, 1.0, 1.0, 1.0, 1.0, 1.0, 1.0, 1.0, 1.0, 1.0, 1.0, 1.0, 1.0, 1.0, 1.0, 1.0, 1.0, 1.0, 1.0, 1.0, 1.0, 1.0, 1.0, 1.0, 1.0, 1.0, 1.0, 1.0, 1.0, 1.0, 1.0, 1.0, 1.0, 1.0, 1.0, 1.0, 1.0, 1.0, 1.0, 1.0, 1.0, 1.0, 1.0, 1.0, 1.0, 1.0, 1.0, 1.0, 1.0, 1.0, 1.0, 1.0, 1.0, 1.0, 1.0, 1.0, 1.0, 1.0, 1.0, 1.0, 1.0, 1.0, 1.0, 1.0, 1.0, 1.0, 1.0, 1.0, 1.0, 1.0, 1.0, 1.0, 1.0, 1.0, 1.0, 1.0, 1.0, 1.0, 1.0, 1.0, 1.0, 1.0, 1.0, 1.0, 1.0, 1.0, 1.0, 1.0, 1.0, 1.0, 1.0, 1.0, 1.0, 1.0, 1.0, 1.0, 1.0, 1.0, 1.0, 1.0, 1.0, 1.0, 1.0, 1.0, 1.0, 1.0, 1.0, 1.0, 1.0, 1.0, 1.0, 1.0, 1.0, 1.0, 1.0, 1.0, 1.0, 1.0, 1.0, 1.0, 1.0, 1.0, 1.0, 1.0, 1.0, 1.0, 1.0, 1.0, 1.0, 1.0, 1.0, 1.0, 1.0, 1.0, 1.0, 1.0, 1.0, 1.0, 1.0, 1.0, 1.0, 1.0, 1.0, 1.0, 1.0, 1.0, 1.0, 1.0, 1.0, 1.0, 1.0, 1.0, 1.0, 1.0, 1.0, 1.0, 1.0, 1.0, 1.0, 1.0, 1.0, 1.0, 1.0, 1.0, 1.0, 1.0, 1.0, 1.0, 1.0, 1.0, 1.0, 1.0, 1.0, 1.0, 1.0, 1.0, 1.0, 1.0, 1.0, 1.0, 1.0, 1.0, 1.0, 1.0, 1.0, 1.0, 1.0, 1.0, 1.0, 1.0, 1.0, 1.0, 1.0, 1.0])
me_cylinder.materials.append(mat_yellow)
me_cylinder.materials.append(mat_blue)
me_cylinder.use_remesh_preserve_volume = False
me_cylinder.use_remesh_preserve_attributes = False
me_cylinder.use_mirror_x = True
me_cylinder.update()
me_cylinder_003 = bpy.data.meshes.new('Cylinder.003')
me_cylinder_003.from_pydata([(3.322, 1.504, -2.252), (3.322, 2.705, 7.352), (3.485, 1.485, -2.252), (3.753, 2.655, 7.352), (3.651, 1.427, -2.252), (4.168, 2.51, 7.352), (3.818, 1.324, -2.252), (4.55, 2.274, 7.352), (3.979, 1.171, -2.252), (4.885, 1.956, 7.352), (4.123, 0.9683, -2.252), (5.159, 1.569, 7.352), (4.236, 0.7224, -2.252), (5.364, 1.127, 7.352), (4.309, 0.4444, -2.252), (5.489, 0.6479, 7.352), (4.334, 0.1494, -2.252), (5.532, 0.1494, 7.352), (4.309, -0.1456, -2.252), (5.489, -0.3491, 7.352), (4.236, -0.4236, -2.252), (5.364, -0.8284, 7.352), (4.123, -0.6695, -2.252), (5.159, -1.27, 7.352), (3.979, -0.872, -2.252), (4.885, -1.657, 7.352), (3.818, -1.025, -2.252), (4.55, -1.975, 7.352), (3.651, -1.128, -2.252), (4.168, -2.211, 7.352), (3.485, -1.186, -2.252), (3.753, -2.357, 7.352), (3.322, -1.205, -2.252), (3.322, -2.406, 7.352), (3.159, -1.186, -2.252), (2.891, -2.357, 7.352), (2.993, -1.128, -2.252), (2.476, -2.211, 7.352), (2.826, -1.025, -2.252), (2.094, -1.975, 7.352), (2.665, -0.872, -2.252), (1.759, -1.657, 7.352), (2.521, -0.6695, -2.252), (1.484, -1.27, 7.352), (1.964, 0.6874, -2.358), (1.28, -0.8284, 7.352), (2.033, 0.9665, -2.358), (1.154, -0.3491, 7.352), (2.152, 1.238, -2.358), (1.112, 0.1494, 7.352), (2.334, 0.4444, -2.252), (1.154, 0.6479, 7.352), (2.407, 0.7224, -2.252), (1.28, 1.127, 7.352), (2.521, 0.9683, -2.252), (1.484, 1.569, 7.352), (2.665, 1.171, -2.252), (1.759, 1.956, 7.352), (2.826, 1.324, -2.252), (2.094, 2.274, 7.352), (2.993, 1.427, -2.252), (2.476, 2.51, 7.352), (3.159, 1.485, -2.252), (2.891, 2.655, 7.352), (3.322, 2.705, -1.232), (3.753, 2.655, -1.232), (4.168, 2.51, -1.232), (4.55, 2.274, -1.232), (4.885, 1.956, -1.232), (5.159, 1.569, -1.232), (5.364, 1.127, -1.232), (5.489, 0.6479, -1.232), (5.532, 0.1494, -1.232), (5.489, -0.3491, -1.232), (5.364, -0.8284, -1.232), (5.159, -1.27, -1.232), (4.885, -1.657, -1.232), (4.55, -1.975, -1.232), (4.168, -2.211, -1.232), (3.753, -2.357, -1.232), (3.322, -2.406, -1.232), (2.891, -2.357, -1.232), (2.476, -2.211, -1.232), (2.094, -1.975, -1.232), (1.759, -1.657, -1.232), (1.484, -1.27, -1.232), (1.28, -0.8284, -1.232), (1.154, -0.3491, -1.232), (1.112, 0.1494, -1.232), (1.154, 0.6479, -1.232), (1.28, 1.127, -1.232), (1.484, 1.569, -1.232), (1.759, 1.956, -1.232), (2.094, 2.274, -1.232), (2.476, 2.51, -1.232), (2.891, 2.655, -1.232), (3.577, 1.504, -3.415), (3.734, 1.485, -3.372), (3.894, 1.427, -3.329), (4.056, 1.324, -3.286), (4.211, 1.171, -3.243), (4.35, 0.9683, -3.206), (4.46, 0.7224, -3.176), (4.53, 0.4444, -3.157), (4.554, 0.1494, -3.151), (4.53, -0.1456, -3.157), (4.46, -0.4236, -3.176), (4.35, -0.6695, -3.206), (4.211, -0.872, -3.243), (4.056, -1.025, -3.286), (3.894, -1.128, -3.329), (3.734, -1.186, -3.372), (3.577, -1.205, -3.415), (3.42, -1.186, -3.457), (3.26, -1.128, -3.501), (3.098, -1.025, -3.544), (2.942, -0.872, -3.586), (2.804, -0.6695, -3.624), (2.694, -0.4236, -3.654), (2.624, -0.1456, -3.673), (2.599, 0.1494, -3.679), (2.624, 0.4444, -3.673), (2.694, 0.7224, -3.654), (2.804, 0.9683, -3.624), (2.942, 1.171, -3.586), (3.098, 1.324, -3.544), (3.26, 1.427, -3.501), (3.42, 1.485, -3.457), (4.046, 1.448, -5.26), (4.208, 1.43, -5.258), (4.374, 1.372, -5.257), (4.541, 1.268, -5.255), (4.703, 1.115, -5.253), (4.846, 0.9128, -5.252), (4.96, 0.6668, -5.251), (5.033, 0.3889, -5.25), (5.058, 0.09387, -5.249), (5.033, -0.2011, -5.25), (4.96, -0.4791, -5.251), (4.846, -0.725, -5.252), (4.703, -0.9275, -5.253), (4.541, -1.08, -5.255), (4.374, -1.184, -5.257), (4.208, -1.242, -5.258), (4.046, -1.261, -5.26), (3.883, -1.242, -5.262), (3.717, -1.184, -5.264), (3.55, -1.08, -5.265), (3.388, -0.9275, -5.267), (3.245, -0.725, -5.268), (3.131, -0.4791, -5.27), (3.058, -0.2011, -5.27), (3.033, 0.09388, -5.271), (3.058, 0.3889, -5.27), (3.131, 0.6668, -5.27), (3.245, 0.9128, -5.268), (3.388, 1.115, -5.267), (3.55, 1.268, -5.265), (3.717, 1.372, -5.264), (3.883, 1.43, -5.262), (4.115, 1.899, -6.436), (4.229, 1.806, -6.508), (4.324, 1.678, -6.582), (4.397, 1.511, -6.656), (4.439, 1.305, -6.727), (4.441, 1.065, -6.791), (4.397, 0.8021, -6.841), (4.306, 0.5316, -6.873), (4.169, 0.2693, -6.884), (3.994, 0.03091, -6.873), (3.791, -0.1704, -6.841), (3.575, -0.3252, -6.791), (3.358, -0.4288, -6.727), (3.155, -0.4822, -6.656), (2.973, -0.4906, -6.582), (2.816, -0.4613, -6.508), (2.682, -0.3998, -6.436), (2.568, -0.3067, -6.364), (2.472, -0.1787, -6.291), (2.4, -0.01172, -6.217), (2.358, 0.1946, -6.146), (2.355, 0.4346, -6.082), (2.399, 0.6973, -6.032), (2.491, 0.9678, -6.0), (2.627, 1.23, -5.989), (2.803, 1.468, -6.0), (3.005, 1.67, -6.032), (3.222, 1.825, -6.082), (3.438, 1.928, -6.146), (3.642, 1.982, -6.217), (3.824, 1.99, -6.291), (3.981, 1.961, -6.364), (3.575, 2.473, -7.568), (3.6, 2.396, -7.71), (3.592, 2.296, -7.855), (3.545, 2.173, -8.001), (3.455, 2.026, -8.141), (3.317, 1.862, -8.267), (3.135, 1.687, -8.366), (2.916, 1.513, -8.429), (2.669, 1.351, -8.451), (2.41, 1.209, -8.429), (2.153, 1.097, -8.366), (1.914, 1.018, -8.267), (1.704, 0.9735, -8.141), (1.532, 0.9623, -8.001), (1.402, 0.9791, -7.855), (1.31, 1.019, -7.71), (1.253, 1.077, -7.568), (1.228, 1.155, -7.426), (1.236, 1.255, -7.282), (1.282, 1.378, -7.136), (1.373, 1.524, -6.995), (1.51, 1.689, -6.87), (1.692, 1.863, -6.771), (1.912, 2.037, -6.707), (2.159, 2.2, -6.685), (2.418, 2.341, -6.707), (2.674, 2.454, -6.771), (2.914, 2.533, -6.87), (3.123, 2.577, -6.995), (3.295, 2.588, -7.136), (3.426, 2.572, -7.282), (3.518, 2.532, -7.426), (2.769, 4.576, -8.645), (2.702, 4.524, -8.786), (2.598, 4.461, -8.913), (2.455, 4.387, -9.024), (2.269, 4.301, -9.111), (2.045, 4.207, -9.163), (1.791, 4.112, -9.17), (1.522, 4.02, -9.129), (1.253, 3.937, -9.037), (0.9995, 3.869, -8.9), (0.776, 3.819, -8.727), (0.5936, 3.789, -8.528), (0.4591, 3.779, -8.32), (0.3738, 3.787, -8.115), (0.3345, 3.809, -7.924), (0.3347, 3.842, -7.751), (0.3691, 3.885, -7.596), (0.4363, 3.937, -7.456), (0.5396, 3.999, -7.329), (0.6833, 4.074, -7.217), (0.8691, 4.16, -7.131), (1.093, 4.253, -7.079), (1.347, 4.349, -7.072), (1.616, 4.441, -7.113), (1.885, 4.524, -7.205), (2.138, 4.592, -7.342), (2.362, 4.642, -7.515), (2.544, 4.671, -7.713), (2.679, 4.682, -7.922), (2.764, 4.674, -8.127), (2.803, 4.652, -8.318), (2.803, 4.619, -8.491)], [], [(64, 1, 3, 65), (65, 3, 5, 66), (66, 5, 7, 67), (67, 7, 9, 68), (68, 9, 11, 69), (69, 11, 13, 70), (70, 13, 15, 71), (71, 15, 17, 72), (72, 17, 19, 73), (73, 19, 21, 74), (74, 21, 23, 75), (75, 23, 25, 76), (76, 25, 27, 77), (77, 27, 29, 78), (78, 29, 31, 79), (79, 31, 33, 80), (80, 33, 35, 81), (81, 35, 37, 82), (82, 37, 39, 83), (83, 39, 41, 84), (84, 41, 43, 85), (85, 43, 45, 86), (86, 45, 47, 87), (87, 47, 49, 88), (88, 49, 51, 89), (89, 51, 53, 90), (90, 53, 55, 91), (91, 55, 57, 92), (92, 57, 59, 93), (93, 59, 61, 94), (3, 1, 63, 61, 59, 57, 55, 53, 51, 49, 47, 45, 43, 41, 39, 37, 35, 33, 31, 29, 27, 25, 23, 21, 19, 17, 15, 13, 11, 9, 7, 5), (94, 61, 63, 95), (95, 63, 1, 64), (8, 10, 101, 100), (2, 0, 64, 65), (4, 2, 65, 66), (6, 4, 66, 67), (8, 6, 67, 68), (10, 8, 68, 69), (12, 10, 69, 70), (14, 12, 70, 71), (16, 14, 71, 72), (18, 16, 72, 73), (20, 18, 73, 74), (22, 20, 74, 75), (24, 22, 75, 76), (26, 24, 76, 77), (28, 26, 77, 78), (30, 28, 78, 79), (32, 30, 79, 80), (34, 32, 80, 81), (36, 34, 81, 82), (38, 36, 82, 83), (40, 38, 83, 84), (42, 40, 84, 85), (44, 42, 85, 86), (46, 44, 86, 87), (48, 46, 87, 88), (50, 48, 88, 89), (52, 50, 89, 90), (54, 52, 90, 91), (56, 54, 91, 92), (58, 56, 92, 93), (60, 58, 93, 94), (62, 60, 94, 95), (0, 62, 95, 64), (103, 104, 136, 135), (62, 0, 96, 127), (36, 38, 115, 114), (10, 12, 102, 101), (38, 40, 116, 115), (12, 14, 103, 102), (40, 42, 117, 116), (14, 16, 104, 103), (42, 44, 118, 117), (16, 18, 105, 104), (44, 46, 119, 118), (18, 20, 106, 105), (46, 48, 120, 119), (20, 22, 107, 106), (48, 50, 121, 120), (22, 24, 108, 107), (50, 52, 122, 121), (24, 26, 109, 108), (52, 54, 123, 122), (26, 28, 110, 109), (0, 2, 97, 96), (54, 56, 124, 123), (28, 30, 111, 110), (2, 4, 98, 97), (56, 58, 125, 124), (30, 32, 112, 111), (4, 6, 99, 98), (58, 60, 126, 125), (32, 34, 113, 112), (6, 8, 100, 99), (60, 62, 127, 126), (34, 36, 114, 113), (138, 139, 171, 170), (117, 118, 150, 149), (104, 105, 137, 136), (118, 119, 151, 150), (105, 106, 138, 137), (119, 120, 152, 151), (106, 107, 139, 138), (120, 121, 153, 152), (107, 108, 140, 139), (121, 122, 154, 153), (108, 109, 141, 140), (122, 123, 155, 154), (109, 110, 142, 141), (96, 97, 129, 128), (123, 124, 156, 155), (110, 111, 143, 142), (97, 98, 130, 129), (124, 125, 157, 156), (111, 112, 144, 143), (98, 99, 131, 130), (125, 126, 158, 157), (112, 113, 145, 144), (99, 100, 132, 131), (126, 127, 159, 158), (113, 114, 146, 145), (100, 101, 133, 132), (127, 96, 128, 159), (114, 115, 147, 146), (101, 102, 134, 133), (115, 116, 148, 147), (102, 103, 135, 134), (116, 117, 149, 148), (173, 174, 206, 205), (152, 153, 185, 184), (139, 140, 172, 171), (153, 154, 186, 185), (140, 141, 173, 172), (154, 155, 187, 186), (141, 142, 174, 173), (128, 129, 161, 160), (155, 156, 188, 187), (142, 143, 175, 174), (129, 130, 162, 161), (156, 157, 189, 188), (143, 144, 176, 175), (130, 131, 163, 162), (157, 158, 190, 189), (144, 145, 177, 176), (131, 132, 164, 163), (158, 159, 191, 190), (145, 146, 178, 177), (132, 133, 165, 164), (159, 128, 160, 191), (146, 147, 179, 178), (133, 134, 166, 165), (147, 148, 180, 179), (134, 135, 167, 166), (148, 149, 181, 180), (135, 136, 168, 167), (149, 150, 182, 181), (136, 137, 169, 168), (150, 151, 183, 182), (137, 138, 170, 169), (151, 152, 184, 183), (208, 209, 241, 240), (160, 161, 193, 192), (187, 188, 220, 219), (174, 175, 207, 206), (161, 162, 194, 193), (188, 189, 221, 220), (175, 176, 208, 207), (162, 163, 195, 194), (189, 190, 222, 221), (176, 177, 209, 208), (163, 164, 196, 195), (190, 191, 223, 222), (177, 178, 210, 209), (164, 165, 197, 196), (191, 160, 192, 223), (178, 179, 211, 210), (165, 166, 198, 197), (179, 180, 212, 211), (166, 167, 199, 198), (180, 181, 213, 212), (167, 168, 200, 199), (181, 182, 214, 213), (168, 169, 201, 200), (182, 183, 215, 214), (169, 170, 202, 201), (183, 184, 216, 215), (170, 171, 203, 202), (184, 185, 217, 216), (171, 172, 204, 203), (185, 186, 218, 217), (172, 173, 205, 204), (186, 187, 219, 218), (224, 225, 226, 227, 228, 229, 230, 231, 232, 233, 234, 235, 236, 237, 238, 239, 240, 241, 242, 243, 244, 245, 246, 247, 248, 249, 250, 251, 252, 253, 254, 255), (195, 196, 228, 227), (222, 223, 255, 254), (209, 210, 242, 241), (196, 197, 229, 228), (223, 192, 224, 255), (210, 211, 243, 242), (197, 198, 230, 229), (211, 212, 244, 243), (198, 199, 231, 230), (212, 213, 245, 244), (199, 200, 232, 231), (213, 214, 246, 245), (200, 201, 233, 232), (214, 215, 247, 246), (201, 202, 234, 233), (215, 216, 248, 247), (202, 203, 235, 234), (216, 217, 249, 248), (203, 204, 236, 235), (217, 218, 250, 249), (204, 205, 237, 236), (218, 219, 251, 250), (205, 206, 238, 237), (192, 193, 225, 224), (219, 220, 252, 251), (206, 207, 239, 238), (193, 194, 226, 225), (220, 221, 253, 252), (207, 208, 240, 239), (194, 195, 227, 226), (221, 222, 254, 253)])
_uv = me_cylinder_003.uv_layers.new(name='UVMap')
_uv.uv.foreach_set('vector', [1.0, 0.5, 1.0, 1.0, 0.9688, 1.0, 0.9688, 0.5, 0.9688, 0.5, 0.9688, 1.0, 0.9375, 1.0, 0.9375, 0.5, 0.9375, 0.5, 0.9375, 1.0, 0.9062, 1.0, 0.9062, 0.5, 0.9062, 0.5, 0.9062, 1.0, 0.875, 1.0, 0.875, 0.5, 0.875, 0.5, 0.875, 1.0, 0.8438, 1.0, 0.8438, 0.5, 0.8438, 0.5, 0.8438, 1.0, 0.8125, 1.0, 0.8125, 0.5, 0.8125, 0.5, 0.8125, 1.0, 0.7812, 1.0, 0.7812, 0.5, 0.7812, 0.5, 0.7812, 1.0, 0.75, 1.0, 0.75, 0.5, 0.75, 0.5, 0.75, 1.0, 0.7188, 1.0, 0.7188, 0.5, 0.7188, 0.5, 0.7188, 1.0, 0.6875, 1.0, 0.6875, 0.5, 0.6875, 0.5, 0.6875, 1.0, 0.6562, 1.0, 0.6562, 0.5, 0.6562, 0.5, 0.6562, 1.0, 0.625, 1.0, 0.625, 0.5, 0.625, 0.5, 0.625, 1.0, 0.5938, 1.0, 0.5938, 0.5, 0.5938, 0.5, 0.5938, 1.0, 0.5625, 1.0, 0.5625, 0.5, 0.5625, 0.5, 0.5625, 1.0, 0.5312, 1.0, 0.5312, 0.5, 0.5312, 0.5, 0.5312, 1.0, 0.5, 1.0, 0.5, 0.5, 0.5, 0.5, 0.5, 1.0, 0.4688, 1.0, 0.4688, 0.5, 0.4688, 0.5, 0.4688, 1.0, 0.4375, 1.0, 0.4375, 0.5, 0.4375, 0.5, 0.4375, 1.0, 0.4062, 1.0, 0.4062, 0.5, 0.4062, 0.5, 0.4062, 1.0, 0.375, 1.0, 0.375, 0.5, 0.375, 0.5, 0.375, 1.0, 0.3438, 1.0, 0.3438, 0.5, 0.3438, 0.5, 0.3438, 1.0, 0.3125, 1.0, 0.3125, 0.5, 0.3125, 0.5, 0.3125, 1.0, 0.2812, 1.0, 0.2812, 0.5, 0.2812, 0.5, 0.2812, 1.0, 0.25, 1.0, 0.25, 0.5, 0.25, 0.5, 0.25, 1.0, 0.2188, 1.0, 0.2188, 0.5, 0.2188, 0.5, 0.2188, 1.0, 0.1875, 1.0, 0.1875, 0.5, 0.1875, 0.5, 0.1875, 1.0, 0.1562, 1.0, 0.1562, 0.5, 0.1562, 0.5, 0.1562, 1.0, 0.125, 1.0, 0.125, 0.5, 0.125, 0.5, 0.125, 1.0, 0.09375, 1.0, 0.09375, 0.5, 0.09375, 0.5, 0.09375, 1.0, 0.0625, 1.0, 0.0625, 0.5, 0.2968, 0.4854, 0.25, 0.49, 0.2032, 0.4854, 0.1582, 0.4717, 0.1167, 0.4496, 0.08029, 0.4197, 0.05045, 0.3833, 0.02827, 0.3418, 0.01461, 0.2968, 0.01, 0.25, 0.01461, 0.2032, 0.02827, 0.1582, 0.05045, 0.1167, 0.08029, 0.08029, 0.1167, 0.05045, 0.1582, 0.02827, 0.2032, 0.01461, 0.25, 0.01, 0.2968, 0.01461, 0.3418, 0.02827, 0.3833, 0.05045, 0.4197, 0.08029, 0.4496, 0.1167, 0.4717, 0.1582, 0.4854, 0.2032, 0.49, 0.25, 0.4854, 0.2968, 0.4717, 0.3418, 0.4496, 0.3833, 0.4197, 0.4197, 0.3833, 0.4496, 0.3418, 0.4717, 0.0625, 0.5, 0.0625, 1.0, 0.03125, 1.0, 0.03125, 0.5, 0.03125, 0.5, 0.03125, 1.0, 0.0, 1.0, 0.0, 0.5, 0.8214, 0.3459, 0.837, 0.3269, 0.837, 0.3269, 0.8214, 0.3459, 0.7677, 0.3755, 0.75, 0.3772, 0.75, 0.49, 0.7968, 0.4854, 0.7857, 0.37, 0.7677, 0.3755, 0.7968, 0.4854, 0.8418, 0.4717, 0.8039, 0.3603, 0.7857, 0.37, 0.8418, 0.4717, 0.8833, 0.4496, 0.8214, 0.3459, 0.8039, 0.3603, 0.8833, 0.4496, 0.9197, 0.4197, 0.837, 0.3269, 0.8214, 0.3459, 0.9197, 0.4197, 0.9496, 0.3833, 0.8493, 0.3038, 0.837, 0.3269, 0.9496, 0.3833, 0.9717, 0.3418, 0.8572, 0.2777, 0.8493, 0.3038, 0.9717, 0.3418, 0.9854, 0.2968, 0.86, 0.25, 0.8572, 0.2777, 0.9854, 0.2968, 0.99, 0.25, 0.8572, 0.2223, 0.86, 0.25, 0.99, 0.25, 0.9854, 0.2032, 0.8493, 0.1962, 0.8572, 0.2223, 0.9854, 0.2032, 0.9717, 0.1582, 0.837, 0.1731, 0.8493, 0.1962, 0.9717, 0.1582, 0.9496, 0.1167, 0.8214, 0.1541, 0.837, 0.1731, 0.9496, 0.1167, 0.9197, 0.08029, 0.8039, 0.1397, 0.8214, 0.1541, 0.9197, 0.08029, 0.8833, 0.05045, 0.7857, 0.13, 0.8039, 0.1397, 0.8833, 0.05045, 0.8418, 0.02827, 0.7677, 0.1245, 0.7857, 0.13, 0.8418, 0.02827, 0.7968, 0.01461, 0.75, 0.1228, 0.7677, 0.1245, 0.7968, 0.01461, 0.75, 0.01, 0.7323, 0.1245, 0.75, 0.1228, 0.75, 0.01, 0.7032, 0.01461, 0.7143, 0.13, 0.7323, 0.1245, 0.7032, 0.01461, 0.6582, 0.02827, 0.6961, 0.1397, 0.7143, 0.13, 0.6582, 0.02827, 0.6167, 0.05045, 0.6786, 0.1541, 0.6961, 0.1397, 0.6167, 0.05045, 0.5803, 0.08029, 0.663, 0.1731, 0.6786, 0.1541, 0.5803, 0.08029, 0.5504, 0.1167, 0.6507, 0.1962, 0.663, 0.1731, 0.5504, 0.1167, 0.5283, 0.1582, 0.6428, 0.2223, 0.6507, 0.1962, 0.5283, 0.1582, 0.5146, 0.2032, 0.64, 0.25, 0.6428, 0.2223, 0.5146, 0.2032, 0.51, 0.25, 0.6428, 0.2777, 0.64, 0.25, 0.51, 0.25, 0.5146, 0.2968, 0.6507, 0.3038, 0.6428, 0.2777, 0.5146, 0.2968, 0.5283, 0.3418, 0.663, 0.3269, 0.6507, 0.3038, 0.5283, 0.3418, 0.5504, 0.3833, 0.6786, 0.3459, 0.663, 0.3269, 0.5504, 0.3833, 0.5803, 0.4197, 0.6961, 0.3603, 0.6786, 0.3459, 0.5803, 0.4197, 0.6167, 0.4496, 0.7143, 0.37, 0.6961, 0.3603, 0.6167, 0.4496, 0.6582, 0.4717, 0.7323, 0.3755, 0.7143, 0.37, 0.6582, 0.4717, 0.7032, 0.4854, 0.75, 0.3772, 0.7323, 0.3755, 0.7032, 0.4854, 0.75, 0.49, 0.8572, 0.2777, 0.86, 0.25, 0.86, 0.25, 0.8572, 0.2777, 0.7323, 0.3755, 0.75, 0.3772, 0.75, 0.3772, 0.7323, 0.3755, 0.7143, 0.13, 0.6961, 0.1397, 0.6961, 0.1397, 0.7143, 0.13, 0.837, 0.3269, 0.8493, 0.3038, 0.8493, 0.3038, 0.837, 0.3269, 0.6961, 0.1397, 0.6786, 0.1541, 0.6786, 0.1541, 0.6961, 0.1397, 0.8493, 0.3038, 0.8572, 0.2777, 0.8572, 0.2777, 0.8493, 0.3038, 0.6786, 0.1541, 0.663, 0.1731, 0.663, 0.1731, 0.6786, 0.1541, 0.8572, 0.2777, 0.86, 0.25, 0.86, 0.25, 0.8572, 0.2777, 0.663, 0.1731, 0.6507, 0.1962, 0.6507, 0.1962, 0.663, 0.1731, 0.86, 0.25, 0.8572, 0.2223, 0.8572, 0.2223, 0.86, 0.25, 0.6507, 0.1962, 0.6428, 0.2223, 0.6428, 0.2223, 0.6507, 0.1962, 0.8572, 0.2223, 0.8493, 0.1962, 0.8493, 0.1962, 0.8572, 0.2223, 0.6428, 0.2223, 0.64, 0.25, 0.64, 0.25, 0.6428, 0.2223, 0.8493, 0.1962, 0.837, 0.1731, 0.837, 0.1731, 0.8493, 0.1962, 0.64, 0.25, 0.6428, 0.2777, 0.6428, 0.2777, 0.64, 0.25, 0.837, 0.1731, 0.8214, 0.1541, 0.8214, 0.1541, 0.837, 0.1731, 0.6428, 0.2777, 0.6507, 0.3038, 0.6507, 0.3038, 0.6428, 0.2777, 0.8214, 0.1541, 0.8039, 0.1397, 0.8039, 0.1397, 0.8214, 0.1541, 0.6507, 0.3038, 0.663, 0.3269, 0.663, 0.3269, 0.6507, 0.3038, 0.8039, 0.1397, 0.7857, 0.13, 0.7857, 0.13, 0.8039, 0.1397, 0.75, 0.3772, 0.7677, 0.3755, 0.7677, 0.3755, 0.75, 0.3772, 0.663, 0.3269, 0.6786, 0.3459, 0.6786, 0.3459, 0.663, 0.3269, 0.7857, 0.13, 0.7677, 0.1245, 0.7677, 0.1245, 0.7857, 0.13, 0.7677, 0.3755, 0.7857, 0.37, 0.7857, 0.37, 0.7677, 0.3755, 0.6786, 0.3459, 0.6961, 0.3603, 0.6961, 0.3603, 0.6786, 0.3459, 0.7677, 0.1245, 0.75, 0.1228, 0.75, 0.1228, 0.7677, 0.1245, 0.7857, 0.37, 0.8039, 0.3603, 0.8039, 0.3603, 0.7857, 0.37, 0.6961, 0.3603, 0.7143, 0.37, 0.7143, 0.37, 0.6961, 0.3603, 0.75, 0.1228, 0.7323, 0.1245, 0.7323, 0.1245, 0.75, 0.1228, 0.8039, 0.3603, 0.8214, 0.3459, 0.8214, 0.3459, 0.8039, 0.3603, 0.7143, 0.37, 0.7323, 0.3755, 0.7323, 0.3755, 0.7143, 0.37, 0.7323, 0.1245, 0.7143, 0.13, 0.7143, 0.13, 0.7323, 0.1245, 0.8493, 0.1962, 0.837, 0.1731, 0.837, 0.1731, 0.8493, 0.1962, 0.663, 0.1731, 0.6507, 0.1962, 0.6507, 0.1962, 0.663, 0.1731, 0.86, 0.25, 0.8572, 0.2223, 0.8572, 0.2223, 0.86, 0.25, 0.6507, 0.1962, 0.6428, 0.2223, 0.6428, 0.2223, 0.6507, 0.1962, 0.8572, 0.2223, 0.8493, 0.1962, 0.8493, 0.1962, 0.8572, 0.2223, 0.6428, 0.2223, 0.64, 0.25, 0.64, 0.25, 0.6428, 0.2223, 0.8493, 0.1962, 0.837, 0.1731, 0.837, 0.1731, 0.8493, 0.1962, 0.64, 0.25, 0.6428, 0.2777, 0.6428, 0.2777, 0.64, 0.25, 0.837, 0.1731, 0.8214, 0.1541, 0.8214, 0.1541, 0.837, 0.1731, 0.6428, 0.2777, 0.6507, 0.3038, 0.6507, 0.3038, 0.6428, 0.2777, 0.8214, 0.1541, 0.8039, 0.1397, 0.8039, 0.1397, 0.8214, 0.1541, 0.6507, 0.3038, 0.663, 0.3269, 0.663, 0.3269, 0.6507, 0.3038, 0.8039, 0.1397, 0.7857, 0.13, 0.7857, 0.13, 0.8039, 0.1397, 0.75, 0.3772, 0.7677, 0.3755, 0.7677, 0.3755, 0.75, 0.3772, 0.663, 0.3269, 0.6786, 0.3459, 0.6786, 0.3459, 0.663, 0.3269, 0.7857, 0.13, 0.7677, 0.1245, 0.7677, 0.1245, 0.7857, 0.13, 0.7677, 0.3755, 0.7857, 0.37, 0.7857, 0.37, 0.7677, 0.3755, 0.6786, 0.3459, 0.6961, 0.3603, 0.6961, 0.3603, 0.6786, 0.3459, 0.7677, 0.1245, 0.75, 0.1228, 0.75, 0.1228, 0.7677, 0.1245, 0.7857, 0.37, 0.8039, 0.3603, 0.8039, 0.3603, 0.7857, 0.37, 0.6961, 0.3603, 0.7143, 0.37, 0.7143, 0.37, 0.6961, 0.3603, 0.75, 0.1228, 0.7323, 0.1245, 0.7323, 0.1245, 0.75, 0.1228, 0.8039, 0.3603, 0.8214, 0.3459, 0.8214, 0.3459, 0.8039, 0.3603, 0.7143, 0.37, 0.7323, 0.3755, 0.7323, 0.3755, 0.7143, 0.37, 0.7323, 0.1245, 0.7143, 0.13, 0.7143, 0.13, 0.7323, 0.1245, 0.8214, 0.3459, 0.837, 0.3269, 0.837, 0.3269, 0.8214, 0.3459, 0.7323, 0.3755, 0.75, 0.3772, 0.75, 0.3772, 0.7323, 0.3755, 0.7143, 0.13, 0.6961, 0.1397, 0.6961, 0.1397, 0.7143, 0.13, 0.837, 0.3269, 0.8493, 0.3038, 0.8493, 0.3038, 0.837, 0.3269, 0.6961, 0.1397, 0.6786, 0.1541, 0.6786, 0.1541, 0.6961, 0.1397, 0.8493, 0.3038, 0.8572, 0.2777, 0.8572, 0.2777, 0.8493, 0.3038, 0.6786, 0.1541, 0.663, 0.1731, 0.663, 0.1731, 0.6786, 0.1541, 0.8039, 0.1397, 0.7857, 0.13, 0.7857, 0.13, 0.8039, 0.1397, 0.64, 0.25, 0.6428, 0.2777, 0.6428, 0.2777, 0.64, 0.25, 0.837, 0.1731, 0.8214, 0.1541, 0.8214, 0.1541, 0.837, 0.1731, 0.6428, 0.2777, 0.6507, 0.3038, 0.6507, 0.3038, 0.6428, 0.2777, 0.8214, 0.1541, 0.8039, 0.1397, 0.8039, 0.1397, 0.8214, 0.1541, 0.6507, 0.3038, 0.663, 0.3269, 0.663, 0.3269, 0.6507, 0.3038, 0.8039, 0.1397, 0.7857, 0.13, 0.7857, 0.13, 0.8039, 0.1397, 0.75, 0.3772, 0.7677, 0.3755, 0.7677, 0.3755, 0.75, 0.3772, 0.663, 0.3269, 0.6786, 0.3459, 0.6786, 0.3459, 0.663, 0.3269, 0.7857, 0.13, 0.7677, 0.1245, 0.7677, 0.1245, 0.7857, 0.13, 0.7677, 0.3755, 0.7857, 0.37, 0.7857, 0.37, 0.7677, 0.3755, 0.6786, 0.3459, 0.6961, 0.3603, 0.6961, 0.3603, 0.6786, 0.3459, 0.7677, 0.1245, 0.75, 0.1228, 0.75, 0.1228, 0.7677, 0.1245, 0.7857, 0.37, 0.8039, 0.3603, 0.8039, 0.3603, 0.7857, 0.37, 0.6961, 0.3603, 0.7143, 0.37, 0.7143, 0.37, 0.6961, 0.3603, 0.75, 0.1228, 0.7323, 0.1245, 0.7323, 0.1245, 0.75, 0.1228, 0.8039, 0.3603, 0.8214, 0.3459, 0.8214, 0.3459, 0.8039, 0.3603, 0.7143, 0.37, 0.7323, 0.3755, 0.7323, 0.3755, 0.7143, 0.37, 0.7323, 0.1245, 0.7143, 0.13, 0.7143, 0.13, 0.7323, 0.1245, 0.8214, 0.3459, 0.837, 0.3269, 0.837, 0.3269, 0.8214, 0.3459, 0.7323, 0.3755, 0.75, 0.3772, 0.75, 0.3772, 0.7323, 0.3755, 0.7143, 0.13, 0.6961, 0.1397, 0.6961, 0.1397, 0.7143, 0.13, 0.837, 0.3269, 0.8493, 0.3038, 0.8493, 0.3038, 0.837, 0.3269, 0.6961, 0.1397, 0.6786, 0.1541, 0.6786, 0.1541, 0.6961, 0.1397, 0.8493, 0.3038, 0.8572, 0.2777, 0.8572, 0.2777, 0.8493, 0.3038, 0.6786, 0.1541, 0.663, 0.1731, 0.663, 0.1731, 0.6786, 0.1541, 0.8572, 0.2777, 0.86, 0.25, 0.86, 0.25, 0.8572, 0.2777, 0.663, 0.1731, 0.6507, 0.1962, 0.6507, 0.1962, 0.663, 0.1731, 0.86, 0.25, 0.8572, 0.2223, 0.8572, 0.2223, 0.86, 0.25, 0.6507, 0.1962, 0.6428, 0.2223, 0.6428, 0.2223, 0.6507, 0.1962, 0.8572, 0.2223, 0.8493, 0.1962, 0.8493, 0.1962, 0.8572, 0.2223, 0.6428, 0.2223, 0.64, 0.25, 0.64, 0.25, 0.6428, 0.2223, 0.75, 0.1228, 0.7323, 0.1245, 0.7323, 0.1245, 0.75, 0.1228, 0.75, 0.3772, 0.7677, 0.3755, 0.7677, 0.3755, 0.75, 0.3772, 0.663, 0.3269, 0.6786, 0.3459, 0.6786, 0.3459, 0.663, 0.3269, 0.7857, 0.13, 0.7677, 0.1245, 0.7677, 0.1245, 0.7857, 0.13, 0.7677, 0.3755, 0.7857, 0.37, 0.7857, 0.37, 0.7677, 0.3755, 0.6786, 0.3459, 0.6961, 0.3603, 0.6961, 0.3603, 0.6786, 0.3459, 0.7677, 0.1245, 0.75, 0.1228, 0.75, 0.1228, 0.7677, 0.1245, 0.7857, 0.37, 0.8039, 0.3603, 0.8039, 0.3603, 0.7857, 0.37, 0.6961, 0.3603, 0.7143, 0.37, 0.7143, 0.37, 0.6961, 0.3603, 0.75, 0.1228, 0.7323, 0.1245, 0.7323, 0.1245, 0.75, 0.1228, 0.8039, 0.3603, 0.8214, 0.3459, 0.8214, 0.3459, 0.8039, 0.3603, 0.7143, 0.37, 0.7323, 0.3755, 0.7323, 0.3755, 0.7143, 0.37, 0.7323, 0.1245, 0.7143, 0.13, 0.7143, 0.13, 0.7323, 0.1245, 0.8214, 0.3459, 0.837, 0.3269, 0.837, 0.3269, 0.8214, 0.3459, 0.7323, 0.3755, 0.75, 0.3772, 0.75, 0.3772, 0.7323, 0.3755, 0.7143, 0.13, 0.6961, 0.1397, 0.6961, 0.1397, 0.7143, 0.13, 0.837, 0.3269, 0.8493, 0.3038, 0.8493, 0.3038, 0.837, 0.3269, 0.6961, 0.1397, 0.6786, 0.1541, 0.6786, 0.1541, 0.6961, 0.1397, 0.8493, 0.3038, 0.8572, 0.2777, 0.8572, 0.2777, 0.8493, 0.3038, 0.6786, 0.1541, 0.663, 0.1731, 0.663, 0.1731, 0.6786, 0.1541, 0.8572, 0.2777, 0.86, 0.25, 0.86, 0.25, 0.8572, 0.2777, 0.663, 0.1731, 0.6507, 0.1962, 0.6507, 0.1962, 0.663, 0.1731, 0.86, 0.25, 0.8572, 0.2223, 0.8572, 0.2223, 0.86, 0.25, 0.6507, 0.1962, 0.6428, 0.2223, 0.6428, 0.2223, 0.6507, 0.1962, 0.8572, 0.2223, 0.8493, 0.1962, 0.8493, 0.1962, 0.8572, 0.2223, 0.6428, 0.2223, 0.64, 0.25, 0.64, 0.25, 0.6428, 0.2223, 0.8493, 0.1962, 0.837, 0.1731, 0.837, 0.1731, 0.8493, 0.1962, 0.64, 0.25, 0.6428, 0.2777, 0.6428, 0.2777, 0.64, 0.25, 0.837, 0.1731, 0.8214, 0.1541, 0.8214, 0.1541, 0.837, 0.1731, 0.6428, 0.2777, 0.6507, 0.3038, 0.6507, 0.3038, 0.6428, 0.2777, 0.8214, 0.1541, 0.8039, 0.1397, 0.8039, 0.1397, 0.8214, 0.1541, 0.6507, 0.3038, 0.663, 0.3269, 0.663, 0.3269, 0.6507, 0.3038, 0.75, 0.3772, 0.7677, 0.3755, 0.7857, 0.37, 0.8039, 0.3603, 0.8214, 0.3459, 0.837, 0.3269, 0.8493, 0.3038, 0.8572, 0.2777, 0.86, 0.25, 0.8572, 0.2223, 0.8493, 0.1962, 0.837, 0.1731, 0.8214, 0.1541, 0.8039, 0.1397, 0.7857, 0.13, 0.7677, 0.1245, 0.75, 0.1228, 0.7323, 0.1245, 0.7143, 0.13, 0.6961, 0.1397, 0.6786, 0.1541, 0.663, 0.1731, 0.6507, 0.1962, 0.6428, 0.2223, 0.64, 0.25, 0.6428, 0.2777, 0.6507, 0.3038, 0.663, 0.3269, 0.6786, 0.3459, 0.6961, 0.3603, 0.7143, 0.37, 0.7323, 0.3755, 0.8039, 0.3603, 0.8214, 0.3459, 0.8214, 0.3459, 0.8039, 0.3603, 0.7143, 0.37, 0.7323, 0.3755, 0.7323, 0.3755, 0.7143, 0.37, 0.7323, 0.1245, 0.7143, 0.13, 0.7143, 0.13, 0.7323, 0.1245, 0.8214, 0.3459, 0.837, 0.3269, 0.837, 0.3269, 0.8214, 0.3459, 0.7323, 0.3755, 0.75, 0.3772, 0.75, 0.3772, 0.7323, 0.3755, 0.7143, 0.13, 0.6961, 0.1397, 0.6961, 0.1397, 0.7143, 0.13, 0.837, 0.3269, 0.8493, 0.3038, 0.8493, 0.3038, 0.837, 0.3269, 0.6961, 0.1397, 0.6786, 0.1541, 0.6786, 0.1541, 0.6961, 0.1397, 0.8493, 0.3038, 0.8572, 0.2777, 0.8572, 0.2777, 0.8493, 0.3038, 0.6786, 0.1541, 0.663, 0.1731, 0.663, 0.1731, 0.6786, 0.1541, 0.8572, 0.2777, 0.86, 0.25, 0.86, 0.25, 0.8572, 0.2777, 0.663, 0.1731, 0.6507, 0.1962, 0.6507, 0.1962, 0.663, 0.1731, 0.86, 0.25, 0.8572, 0.2223, 0.8572, 0.2223, 0.86, 0.25, 0.6507, 0.1962, 0.6428, 0.2223, 0.6428, 0.2223, 0.6507, 0.1962, 0.8572, 0.2223, 0.8493, 0.1962, 0.8493, 0.1962, 0.8572, 0.2223, 0.6428, 0.2223, 0.64, 0.25, 0.64, 0.25, 0.6428, 0.2223, 0.8493, 0.1962, 0.837, 0.1731, 0.837, 0.1731, 0.8493, 0.1962, 0.64, 0.25, 0.6428, 0.2777, 0.6428, 0.2777, 0.64, 0.25, 0.837, 0.1731, 0.8214, 0.1541, 0.8214, 0.1541, 0.837, 0.1731, 0.6428, 0.2777, 0.6507, 0.3038, 0.6507, 0.3038, 0.6428, 0.2777, 0.8214, 0.1541, 0.8039, 0.1397, 0.8039, 0.1397, 0.8214, 0.1541, 0.6507, 0.3038, 0.663, 0.3269, 0.663, 0.3269, 0.6507, 0.3038, 0.8039, 0.1397, 0.7857, 0.13, 0.7857, 0.13, 0.8039, 0.1397, 0.75, 0.3772, 0.7677, 0.3755, 0.7677, 0.3755, 0.75, 0.3772, 0.663, 0.3269, 0.6786, 0.3459, 0.6786, 0.3459, 0.663, 0.3269, 0.7857, 0.13, 0.7677, 0.1245, 0.7677, 0.1245, 0.7857, 0.13, 0.7677, 0.3755, 0.7857, 0.37, 0.7857, 0.37, 0.7677, 0.3755, 0.6786, 0.3459, 0.6961, 0.3603, 0.6961, 0.3603, 0.6786, 0.3459, 0.7677, 0.1245, 0.75, 0.1228, 0.75, 0.1228, 0.7677, 0.1245, 0.7857, 0.37, 0.8039, 0.3603, 0.8039, 0.3603, 0.7857, 0.37, 0.6961, 0.3603, 0.7143, 0.37, 0.7143, 0.37, 0.6961, 0.3603])
me_cylinder_003.materials.append(mat_blue)
me_cylinder_003.use_remesh_fix_poles = True
me_cylinder_003.use_remesh_preserve_attributes = False
me_cylinder_003.use_mirror_vertex_groups = False
me_cylinder_003.update()
arm_armature = bpy.data.armatures.new('Armature')  # bones are not reproduced

# ---- objects
ob_armature = bpy.data.objects.new('armature', arm_armature)
ob_head = bpy.data.objects.new('Head', me_cylinder_002)
ob_empty = bpy.data.objects.new('Empty', None)
ob_specular = bpy.data.objects.new('Specular', light_hemi_001)
ob_camera = bpy.data.objects.new('Camera', cam_camera_001)
ob_light = bpy.data.objects.new('Light', light_hemi)
ob_legs = bpy.data.objects.new('Legs', me_cylinder_001)
ob_upper = bpy.data.objects.new('Upper', me_cylinder)
ob_pipes = bpy.data.objects.new('pipes', me_cylinder_003)

# ---- transforms, parenting, visibility, modifiers, constraints
ob_armature.location = (0.0, 1.192e-07, 0.0)
ob_armature.scale = (8.74, 8.74, 8.74)
ob_armature.show_in_front = True
ob_armature.lineart.crease_threshold = 0.0
ob_head.parent = ob_armature
ob_head.matrix_parent_inverse = Matrix(((0.1144, 0.0, 0.0, 0.0), (0.0, 0.1144, 0.0, -1.364e-08), (0.0, 0.0, 0.1144, 0.0), (0.0, 0.0, 0.0, 1.0)))
ob_head.location = (0.0, 0.0, 0.0)
ob_head.hide_viewport = True
ob_head.hide_render = True
ob_head.lineart.crease_threshold = 0.0
ob_head.use_mesh_mirror_x = True
_vg = ob_head.vertex_groups.new(name='base')
_vg = ob_head.vertex_groups.new(name='spine')
_vg = ob_head.vertex_groups.new(name='chest')
for _i, _w in zip([0, 2, 3, 4, 5], [0.04958, 0.006555, 0.06827, 0.04592, 0.05983]): _vg.add([_i], _w, 'REPLACE')
_vg = ob_head.vertex_groups.new(name='neck')
for _i, _w in zip([0, 1, 2, 3, 4, 5, 6, 7, 8, 9, 10, 11, 12, 13, 15, 16, 17, 19, 20, 22, 27, 43, 44, 45, 46, 47, 48], [0.159, 0.1288, 0.0943, 0.06839, 0.1266, 0.1784, 0.148, 0.05629, 0.2121, 0.191, 0.06025, 0.04579, 0.06958, 0.2018, 0.05056, 0.0313, 0.006285, 0.003936, 0.05892, 0.003476, 0.0157, 0.1162, 0.1032, 0.1205, 0.07298, 0.05896, 0.08253]): _vg.add([_i], _w, 'REPLACE')
_vg = ob_head.vertex_groups.new(name='head')
for _i, _w in zip([0, 1, 2, 3, 4, 5, 6, 7, 8, 9, 10, 11, 12, 13, 14, 15, 16, 17, 18, 19, 20, 21, 22, 23, 24, 25, 26, 27, 28, 29, 30, 31, 32, 33, 34, 35, 36, 37, 38, 39, 40, 41, 42, 43, 44, 45, 46, 47, 48], [0.7296, 0.7026, 0.7147, 0.7543, 0.7468, 0.705, 0.6667, 0.9013, 0.7352, 0.7502, 0.8855, 0.9074, 0.8823, 0.7357, 0.962, 0.9336, 0.9439, 0.953, 0.9634, 0.9538, 0.9231, 0.986, 0.9646, 0.9719, 0.981, 0.986, 0.9827, 0.9569, 0.9973, 0.991, 0.9931, 0.996, 0.9972, 0.9972, 0.99, 0.9984, 0.9827, 0.9942, 0.9928, 0.9868, 0.9915, 0.994, 0.9786, 0.8511, 0.8609, 0.8434, 0.905, 0.9195, 0.8927]): _vg.add([_i], _w, 'REPLACE')
_vg = ob_head.vertex_groups.new(name='Leftshoulder')
_vg = ob_head.vertex_groups.new(name='Leftupper_arm')
_vg = ob_head.vertex_groups.new(name='Leftforearm')
_vg = ob_head.vertex_groups.new(name='hand.L')
_vg = ob_head.vertex_groups.new(name='thumb.01.L')
_vg = ob_head.vertex_groups.new(name='thumb.02.L')
_vg = ob_head.vertex_groups.new(name='thumb.03.L')
_vg = ob_head.vertex_groups.new(name='palm.02.L')
_vg = ob_head.vertex_groups.new(name='f_middle.01.L')
_vg = ob_head.vertex_groups.new(name='f_middle.02.L')
_vg = ob_head.vertex_groups.new(name='Rightshoulder')
for _i, _w in zip([0, 1, 2, 3, 4, 5, 6, 8, 9, 10, 11, 13, 43, 44, 45], [0.05632, 0.1443, 0.154, 0.1003, 0.07213, 0.05148, 0.1618, 0.04149, 0.0501, 0.01921, 0.001731, 0.05426, 0.00551, 0.008118, 0.01205]): _vg.add([_i], _w, 'REPLACE')
_vg = ob_head.vertex_groups.new(name='Rightupper_arm')
_vg = ob_head.vertex_groups.new(name='Rightforearm')
_vg = ob_head.vertex_groups.new(name='hand.R')
_vg = ob_head.vertex_groups.new(name='thumb.01.R')
_vg = ob_head.vertex_groups.new(name='thumb.02.R')
_vg = ob_head.vertex_groups.new(name='thumb.03.R')
_vg = ob_head.vertex_groups.new(name='palm.02.R')
_vg = ob_head.vertex_groups.new(name='f_middle.01.R')
_vg = ob_head.vertex_groups.new(name='f_middle.02.R')
_vg = ob_head.vertex_groups.new(name='Leftthigh')
_vg = ob_head.vertex_groups.new(name='Leftshin')
_vg = ob_head.vertex_groups.new(name='Leftfoot')
_vg = ob_head.vertex_groups.new(name='Lefttoe')
_vg = ob_head.vertex_groups.new(name='LeftIK_feet')
_vg = ob_head.vertex_groups.new(name='heel.02.L')
_vg = ob_head.vertex_groups.new(name='Rightthigh')
_vg = ob_head.vertex_groups.new(name='Rightshin')
_vg = ob_head.vertex_groups.new(name='Rightfoot')
_vg = ob_head.vertex_groups.new(name='Righttoe')
_vg = ob_head.vertex_groups.new(name='RightIK_feet')
_vg = ob_head.vertex_groups.new(name='heel.02.R')
_vg = ob_head.vertex_groups.new(name='LeftIK_knee')
_vg = ob_head.vertex_groups.new(name='RightIK_knee')
_vg = ob_head.vertex_groups.new(name='hips.001')
_m = ob_head.modifiers.new('Mirror', 'MIRROR')
_m.use_clip = True
_m = ob_head.modifiers.new('Subsurf', 'SUBSURF')
_m.uv_smooth = 'PRESERVE_CORNERS'
_m.quality = 2
_m.show_only_control_edges = False
_m = ob_head.modifiers.new('Armature', 'ARMATURE')
_m.object = ob_armature
ob_empty.location = (-0.04986, -2.875e-07, -0.6568)
ob_empty.scale = (6.269, 6.269, 6.269)
ob_empty.empty_image_offset = (0.0, 0.0)
ob_empty.lineart.crease_threshold = 0.0
ob_specular.location = (-4.923, -24.82, 29.37)
ob_specular.lineart.crease_threshold = 0.0
_c = ob_specular.constraints.new('TRACK_TO'); _c.name = 'AutoTrack'
_c.target = ob_empty
ob_camera.location = (10.0, -10.0, 10.0)
ob_camera.rotation_euler = (1.047, 0.0, 0.7854)
ob_camera.lineart.crease_threshold = 0.0
_c = ob_camera.constraints.new('TRACK_TO'); _c.name = 'AutoTrack'
_c.target = ob_empty
ob_light.location = (26.08, -27.14, 29.46)
ob_light.lineart.crease_threshold = 0.0
_c = ob_light.constraints.new('TRACK_TO'); _c.name = 'AutoTrack'
_c.target = ob_empty
ob_legs.parent = ob_armature
ob_legs.matrix_parent_inverse = Matrix(((0.1144, 0.0, 0.0, 0.0), (0.0, 0.1144, 0.0, -1.364e-08), (0.0, 0.0, 0.1144, 0.0), (0.0, 0.0, 0.0, 1.0)))
ob_legs.location = (0.0, 1.347, 0.0)
ob_legs.lineart.crease_threshold = 0.0
ob_legs.use_mesh_mirror_x = True
_vg = ob_legs.vertex_groups.new(name='base')
for _i, _w in zip([37, 45, 46, 50, 54, 55, 90, 94, 95], [0.002868, 0.1653, 0.03379, 0.1579, 0.05985, 0.9014, 0.1579, 0.05985, 0.9014]): _vg.add([_i], _w, 'REPLACE')
_vg = ob_legs.vertex_groups.new(name='spine')
for _i, _w in zip([37, 41, 42, 43, 44, 45, 46, 48, 49, 50, 51, 52, 53, 54, 55, 56, 90, 91, 92, 93, 94, 95, 96], [0.03196, 0.04212, 0.05536, 0.05606, 0.056, 0.101, 0.006046, 0.0152, 0.06886, 0.4758, 0.1728, 0.1957, 0.2679, 0.4939, 0.4886, 0.1816, 0.4758, 0.1728, 0.1957, 0.2679, 0.4939, 0.4886, 0.1816]): _vg.add([_i], _w, 'REPLACE')
_vg = ob_legs.vertex_groups.new(name='chest')
for _i, _w in zip([56, 96], [0.0001967, 0.0001967]): _vg.add([_i], _w, 'REPLACE')
_vg = ob_legs.vertex_groups.new(name='neck')
_vg = ob_legs.vertex_groups.new(name='head')
_vg = ob_legs.vertex_groups.new(name='Leftshoulder')
_vg = ob_legs.vertex_groups.new(name='Leftupper_arm')
_vg = ob_legs.vertex_groups.new(name='Leftforearm')
_vg = ob_legs.vertex_groups.new(name='hand.L')
_vg = ob_legs.vertex_groups.new(name='thumb.01.L')
_vg = ob_legs.vertex_groups.new(name='thumb.02.L')
_vg = ob_legs.vertex_groups.new(name='thumb.03.L')
_vg = ob_legs.vertex_groups.new(name='palm.02.L')
_vg = ob_legs.vertex_groups.new(name='f_middle.01.L')
_vg = ob_legs.vertex_groups.new(name='f_middle.02.L')
_vg = ob_legs.vertex_groups.new(name='Rightshoulder')
_vg = ob_legs.vertex_groups.new(name='Rightupper_arm')
_vg = ob_legs.vertex_groups.new(name='Rightforearm')
_vg = ob_legs.vertex_groups.new(name='hand.R')
_vg = ob_legs.vertex_groups.new(name='thumb.01.R')
_vg = ob_legs.vertex_groups.new(name='thumb.02.R')
_vg = ob_legs.vertex_groups.new(name='thumb.03.R')
_vg = ob_legs.vertex_groups.new(name='palm.02.R')
_vg = ob_legs.vertex_groups.new(name='f_middle.01.R')
_vg = ob_legs.vertex_groups.new(name='f_middle.02.R')
_vg = ob_legs.vertex_groups.new(name='Leftthigh')
_vg = ob_legs.vertex_groups.new(name='Leftshin')
_vg = ob_legs.vertex_groups.new(name='Leftfoot')
_vg = ob_legs.vertex_groups.new(name='Lefttoe')
_vg = ob_legs.vertex_groups.new(name='LeftIK_feet')
_vg = ob_legs.vertex_groups.new(name='heel.02.L')
_vg = ob_legs.vertex_groups.new(name='Rightthigh')
for _i, _w in zip([1, 3, 5, 7, 9, 11, 13, 15, 16, 17, 18, 19, 20, 21, 22, 23, 24, 25, 26, 27, 28, 29, 30, 31, 32, 33, 34, 35, 36, 37, 38, 39, 40, 41, 42, 43, 44, 45, 46, 47, 48, 49, 50, 51, 52, 53, 54, 55, 56, 90, 91, 92, 93, 94, 95, 96], [0.1172, 0.1608, 0.1482, 0.1213, 0.0636, 0.07367, 0.1102, 0.1473, 0.7264, 0.7411, 0.5193, 0.5212, 0.7383, 0.9266, 0.9089, 0.9452, 0.9477, 0.936, 0.9408, 0.9583, 0.926, 0.9799, 0.9563, 0.9282, 0.9237, 0.9371, 0.9634, 0.9859, 0.9892, 0.8543, 0.795, 0.6906, 0.7487, 0.7735, 0.8456, 0.9002, 0.9085, 0.2374, 0.4, 0.3705, 0.5305, 0.466, 0.1376, 0.3919, 0.5892, 0.5956, 0.3245, 0.003413, 0.2865, 0.1376, 0.3919, 0.5892, 0.5956, 0.3245, 0.003413, 0.2865]): _vg.add([_i], _w, 'REPLACE')
_vg = ob_legs.vertex_groups.new(name='Rightshin')
for _i, _w in zip([0, 1, 2, 3, 4, 5, 6, 7, 8, 9, 10, 11, 12, 13, 14, 15, 16, 17, 18, 19, 20, 21, 22, 23, 24, 25, 26, 27, 28, 57, 58, 59, 60, 61, 62, 63, 64, 65, 66, 67, 68, 69, 70, 71, 72, 73, 74, 75, 76, 79, 80, 81, 82, 83, 88], [0.9548, 0.8823, 0.948, 0.8384, 0.9306, 0.8511, 0.9048, 0.8783, 0.8972, 0.9362, 0.9067, 0.9262, 0.9247, 0.8895, 0.9454, 0.8523, 0.2723, 0.2579, 0.4803, 0.4786, 0.2615, 0.0718, 0.088, 0.04813, 0.04395, 0.05984, 0.05719, 0.03144, 0.07333, 0.9885, 0.9855, 0.9854, 0.9892, 0.9945, 0.9935, 0.9913, 0.989, 0.4299, 0.2121, 0.166, 0.0956, 0.04192, 0.05924, 0.1276, 0.2213, 0.1689, 0.09935, 0.06278, 0.004861, 0.03785, 0.1005, 0.0779, 0.05382, 0.01254, 0.05312]): _vg.add([_i], _w, 'REPLACE')
_vg = ob_legs.vertex_groups.new(name='Rightfoot')
for _i, _w in zip([0, 2, 4, 6, 8, 10, 12, 14, 65, 66, 67, 68, 69, 70, 71, 72, 73, 74, 75, 76, 77, 78, 79, 80, 81, 82, 83, 84, 85, 86, 87, 88, 89], [0.03894, 0.05172, 0.06983, 0.09241, 0.09076, 0.08519, 0.07197, 0.05324, 0.5665, 0.784, 0.8219, 0.8492, 0.7792, 0.795, 0.8313, 0.7667, 0.819, 0.8878, 0.8979, 0.7904, 0.2039, 0.183, 0.8467, 0.873, 0.8978, 0.9192, 0.911, 0.7746, 0.1213, 0.144, 0.8088, 0.8982, 0.8936]): _vg.add([_i], _w, 'REPLACE')
_vg = ob_legs.vertex_groups.new(name='Righttoe')
for _i, _w in zip([68, 69, 70, 71, 75, 76, 77, 78, 79, 80, 82, 83, 84, 85, 86, 87, 88, 89], [0.0552, 0.1748, 0.1457, 0.03224, 0.02856, 0.1822, 0.7881, 0.8055, 0.1093, 0.002957, 0.003873, 0.05769, 0.2123, 0.8758, 0.8514, 0.1682, 0.04734, 0.09382]): _vg.add([_i], _w, 'REPLACE')
_vg = ob_legs.vertex_groups.new(name='RightIK_feet')
for _i, _w in zip([0, 2, 4, 12, 14, 65, 66, 67, 68, 71, 72, 73, 74, 75, 76, 79, 80, 81, 82, 83, 84, 87, 88, 89], [0.06003, 0.06847, 0.0112, 0.0373, 0.05703, 0.8674, 0.8547, 0.1566, 0.02502, 0.1257, 0.726, 0.9383, 0.9288, 0.1535, 0.002715, 0.1191, 0.7763, 0.9295, 0.8894, 0.1962, 0.03619, 0.1473, 0.7177, 0.1327]): _vg.add([_i], _w, 'REPLACE')
_vg = ob_legs.vertex_groups.new(name='heel.02.R')
for _i, _w in zip([66, 67, 70, 71, 72, 73, 74, 75, 78, 79, 80, 81, 82, 83, 84, 86, 87, 88, 89], [0.1633, 0.05857, 0.002657, 0.09214, 0.1474, 0.246, 0.7447, 0.1322, 0.01574, 0.256, 0.7511, 0.8602, 0.9732, 0.2099, 0.02347, 0.08637, 0.5422, 0.9794, 0.1973]): _vg.add([_i], _w, 'REPLACE')
_vg = ob_legs.vertex_groups.new(name='LeftIK_knee')
_vg = ob_legs.vertex_groups.new(name='RightIK_knee')
_vg = ob_legs.vertex_groups.new(name='hips.001')
for _i, _w in zip([30, 31, 32, 33, 37, 38, 39, 40, 41, 42, 43, 44, 45, 46, 47, 48, 49, 50, 51, 52, 53, 54, 55, 56, 90, 91, 92, 93, 94, 95, 96], [0.02336, 0.06407, 0.06205, 0.04288, 0.1034, 0.1875, 0.2996, 0.2197, 0.1677, 0.08652, 0.02093, 0.01377, 0.66, 0.5708, 0.6201, 0.4263, 0.4449, 0.3735, 0.3912, 0.1731, 0.09922, 0.1542, 0.4793, 0.4794, 0.3735, 0.3912, 0.1731, 0.09922, 0.1542, 0.4793, 0.4794]): _vg.add([_i], _w, 'REPLACE')
_m = ob_legs.modifiers.new('Mirror', 'MIRROR')
_m.use_clip = True
_m = ob_legs.modifiers.new('Armature', 'ARMATURE')
_m.object = ob_armature
ob_upper.parent = ob_armature
ob_upper.matrix_parent_inverse = Matrix(((0.1144, 0.0, 0.0, 0.0), (0.0, 0.1144, 0.0, -1.364e-08), (0.0, 0.0, 0.1144, 0.0), (0.0, 0.0, 0.0, 1.0)))
ob_upper.location = (0.0, 1.347, 0.0)
ob_upper.lineart.crease_threshold = 0.0
ob_upper.use_mesh_mirror_x = True
_vg = ob_upper.vertex_groups.new(name='base')
_vg.add([0, 1, 2, 3, 4, 5, 6, 7, 8, 9, 10, 11, 12, 13, 14, 15, 16, 17, 18, 19, 20, 21, 22, 23, 24, 25, 26, 27, 28, 29, 30, 31, 32, 33, 34, 35, 36, 37, 38, 39, 40, 41, 42, 43, 44, 45, 46, 47, 48, 49], 1.0, 'REPLACE')
_vg = ob_upper.vertex_groups.new(name='spine')
for _i, _w in zip([0, 1, 2, 3, 4, 5, 6, 7, 8, 9, 10, 11, 12, 13, 14, 15, 16, 17, 18, 19, 20, 21, 22, 23, 25, 26], [0.4758, 0.1728, 0.1957, 0.2679, 0.4939, 0.4886, 0.1816, 0.7914, 0.6582, 0.6704, 0.6955, 0.7442, 0.8355, 0.624, 0.1499, 0.1328, 0.0703, 0.1494, 0.04092, 0.1641, 0.1618, 0.03146, 0.03855, 0.005539, 0.05211, 0.05136]): _vg.add([_i], _w, 'REPLACE')
_vg = ob_upper.vertex_groups.new(name='chest')
for _i, _w in zip([6, 7, 8, 9, 10, 11, 12, 13, 14, 15, 16, 17, 18, 19, 20, 21, 22, 23, 24, 25, 26, 27, 28, 29, 30, 32, 33, 34, 35, 36, 37, 38, 39, 40, 41, 43, 44, 45, 46], [0.0001967, 0.07973, 0.07782, 0.05886, 0.02756, 0.0432, 0.07974, 0.1013, 0.4928, 0.3859, 0.1019, 0.05877, 0.1047, 0.6701, 0.4518, 0.2243, 0.1253, 0.05749, 0.02161, 0.6308, 0.1457, 0.1495, 0.02628, 0.004931, 0.026, 0.5091, 0.03454, 0.1232, 0.04205, 0.08326, 0.3049, 0.1147, 0.1674, 0.02118, 0.04958, 0.006555, 0.06827, 0.04592, 0.05983]): _vg.add([_i], _w, 'REPLACE')
_vg = ob_upper.vertex_groups.new(name='head')
for _i, _w in zip([25, 26, 27, 28, 29, 30, 32, 33, 34, 35, 36, 37, 38, 39, 40, 41, 42, 43, 44, 45, 46, 47], [0.006094, 0.006117, 0.07199, 0.06596, 0.004986, 0.01384, 0.093, 0.08945, 0.2137, 0.2506, 0.236, 0.2384, 0.2075, 0.2523, 0.2624, 0.7296, 0.7026, 0.7147, 0.7543, 0.7468, 0.705, 0.6667]): _vg.add([_i], _w, 'REPLACE')
_vg = ob_upper.vertex_groups.new(name='Leftshoulder')
_vg = ob_upper.vertex_groups.new(name='Rightshoulder')
for _i, _w in zip([7, 8, 9, 10, 11, 13, 14, 15, 16, 17, 18, 19, 20, 21, 22, 23, 24, 25, 26, 27, 28, 29, 30, 31, 32, 33, 34, 35, 36, 37, 38, 39, 40, 41, 42, 43, 44, 45, 46, 47], [0.0275, 0.07828, 0.09052, 0.09544, 0.08316, 0.07804, 0.2698, 0.3558, 0.5731, 0.5216, 0.6405, 0.1124, 0.2927, 0.6227, 0.7101, 0.6594, 0.7879, 0.2089, 0.7053, 0.5837, 0.7758, 0.7711, 0.7734, 0.8432, 0.1795, 0.7433, 0.1453, 0.4157, 0.5169, 0.2867, 0.2182, 0.1016, 0.4029, 0.05632, 0.1443, 0.154, 0.1003, 0.07213, 0.05148, 0.1618]): _vg.add([_i], _w, 'REPLACE')
_m = ob_upper.modifiers.new('Mirror', 'MIRROR')
_m.use_clip = True
_m = ob_upper.modifiers.new('Armature', 'ARMATURE')
_m.object = ob_armature
ob_pipes.parent = ob_armature
ob_pipes.matrix_parent_inverse = Matrix(((0.1144, -0.0, 0.0, -0.0), (-0.0, 0.1144, -0.0, -1.364e-08), (0.0, -0.0, 0.1144, -0.0), (-0.0, 0.0, -0.0, 1.0)))
ob_pipes.location = (0.02671, 6.766, 16.72)
ob_pipes.rotation_euler = (-3.142, -0.0, 0.0)
ob_pipes.lineart.crease_threshold = 0.0
_vg = ob_pipes.vertex_groups.new(name='spine')
for _i, _w in zip([0, 1, 2, 3, 4, 5, 6, 7, 8, 9, 10, 11, 12, 13, 14, 15, 16, 17, 18, 19, 20, 21, 22, 23, 24, 25, 26, 27, 28, 29, 30, 31, 32, 33, 34, 35, 36, 37, 38, 39, 40, 41, 42, 43, 44, 45, 46, 47, 48, 49, 50, 51, 52, 53, 54, 55, 56, 57, 58, 59, 60, 61, 62, 63, 64, 65, 66, 67, 68, 69, 70, 71, 72, 73, 74, 75, 76, 77, 78, 79, 80, 81, 82, 83, 84, 85, 86, 87, 88, 89, 90, 91, 92, 93, 94, 95, 96, 97, 98, 99, 100, 101, 102, 103, 104, 105, 106, 107, 108, 109, 110, 111, 112, 113, 114, 115, 116, 117, 118, 119, 120, 121, 122, 123, 124, 125, 126, 127, 128, 129, 130, 131, 132, 133, 134, 135, 136, 137, 138, 139, 140, 141, 142, 143, 144, 145, 146, 147, 148, 149, 150, 151, 152, 153, 154, 155, 156, 157, 158, 159, 160, 161, 162, 163, 164, 165, 166, 167, 168, 169, 170, 171, 172, 173, 174, 175, 176, 177, 178, 179, 180, 181, 182, 183, 184, 185, 186, 187, 188, 189, 190, 191, 192, 193, 194, 195, 196, 197, 198, 199, 200, 201, 202, 203, 204, 205, 206, 207, 208, 209, 210, 211, 212, 213, 214, 215, 216, 217, 218, 219, 220, 221, 222, 223, 224, 225, 226, 227, 228, 229, 230, 231, 232, 233, 234, 235, 236, 237, 238, 239, 240, 241, 242, 243, 244, 245, 246, 247, 248, 249, 250, 251, 252, 253, 254, 255], [0.05675, 0.2899, 0.05677, 0.2877, 0.05675, 0.2866, 0.05668, 0.2914, 0.05655, 0.2967, 0.05636, 0.3025, 0.05611, 0.3063, 0.05584, 0.3102, 0.05555, 0.3123, 0.05526, 0.3151, 0.05497, 0.3163, 0.05469, 0.321, 0.05444, 0.3246, 0.05423, 0.3315, 0.05407, 0.3366, 0.05395, 0.3448, 0.05387, 0.3503, 0.05384, 0.3533, 0.05384, 0.3525, 0.05389, 0.3603, 0.054, 0.363, 0.05417, 0.3621, 0.0544, 0.3578, 0.05469, 0.352, 0.055, 0.3438, 0.05534, 0.3367, 0.05567, 0.3284, 0.05597, 0.3212, 0.05623, 0.3132, 0.05644, 0.3058, 0.05658, 0.2985, 0.05669, 0.2938, 0.05803, 0.05821, 0.05823, 0.05794, 0.05767, 0.05718, 0.05665, 0.05612, 0.05577, 0.0554, 0.05498, 0.05447, 0.05402, 0.05356, 0.05314, 0.05271, 0.05263, 0.05256, 0.05252, 0.0526, 0.0528, 0.05315, 0.0536, 0.05406, 0.05466, 0.0552, 0.05582, 0.05637, 0.05702, 0.05739, 0.05764, 0.05751, 0.05675, 0.05677, 0.05675, 0.05668, 0.05655, 0.05636, 0.05611, 0.05584, 0.05555, 0.05526, 0.05497, 0.05469, 0.05444, 0.05423, 0.05407, 0.05395, 0.05387, 0.05384, 0.05384, 0.05389, 0.054, 0.05417, 0.0544, 0.05469, 0.055, 0.05534, 0.05567, 0.05597, 0.05623, 0.05644, 0.05658, 0.05669, 0.05675, 0.05677, 0.05675, 0.05668, 0.05655, 0.05636, 0.05611, 0.05584, 0.05555, 0.05526, 0.05497, 0.05469, 0.05444, 0.05423, 0.05407, 0.05395, 0.05387, 0.05384, 0.05384, 0.05389, 0.054, 0.05417, 0.0544, 0.05469, 0.055, 0.05534, 0.05567, 0.05597, 0.05623, 0.05644, 0.05658, 0.05669, 0.05675, 0.05677, 0.05675, 0.05668, 0.05655, 0.05636, 0.05611, 0.05584, 0.05555, 0.05526, 0.05497, 0.05469, 0.05444, 0.05423, 0.05407, 0.05395, 0.05387, 0.05384, 0.05384, 0.05389, 0.054, 0.05417, 0.0544, 0.05469, 0.055, 0.05534, 0.05567, 0.05597, 0.05623, 0.05644, 0.05658, 0.05669, 0.05675, 0.05677, 0.05675, 0.05668, 0.05655, 0.05636, 0.05611, 0.05584, 0.05555, 0.05526, 0.05497, 0.05469, 0.05444, 0.05423, 0.05407, 0.05395, 0.05387, 0.05384, 0.05384, 0.05389, 0.054, 0.05417, 0.0544, 0.05469, 0.055, 0.05534, 0.05567, 0.05597, 0.05623, 0.05644, 0.05658, 0.05669, 0.05675, 0.05677, 0.05675, 0.05668, 0.05655, 0.05636, 0.05611, 0.05584, 0.05555, 0.05526, 0.05497, 0.05469, 0.05444, 0.05423, 0.05407, 0.05395, 0.05387, 0.05384, 0.05384, 0.05389, 0.054, 0.05417, 0.0544, 0.05469, 0.055, 0.05534, 0.05567, 0.05597, 0.05623, 0.05644, 0.05658, 0.05669]): _vg.add([_i], _w, 'REPLACE')
_vg = ob_pipes.vertex_groups.new(name='chest')
for _i, _w in zip([0, 1, 2, 3, 4, 5, 6, 7, 8, 9, 10, 11, 12, 13, 14, 15, 16, 17, 18, 19, 20, 21, 22, 23, 24, 25, 26, 27, 28, 29, 30, 31, 32, 33, 34, 35, 36, 37, 38, 39, 40, 41, 42, 43, 44, 45, 46, 47, 48, 49, 50, 51, 52, 53, 54, 55, 56, 57, 58, 59, 60, 61, 62, 63, 64, 65, 66, 67, 68, 69, 70, 71, 72, 73, 74, 75, 76, 77, 78, 79, 80, 81, 82, 83, 84, 85, 86, 87, 88, 89, 90, 91, 92, 93, 94, 95, 96, 97, 98, 99, 100, 101, 102, 103, 104, 105, 106, 107, 108, 109, 110, 111, 112, 113, 114, 115, 116, 117, 118, 119, 120, 121, 122, 123, 124, 125, 126, 127, 128, 129, 130, 131, 132, 133, 134, 135, 136, 137, 138, 139, 140, 141, 142, 143, 144, 145, 146, 147, 148, 149, 150, 151, 152, 153, 154, 155, 156, 157, 158, 159, 160, 161, 162, 163, 164, 165, 166, 167, 168, 169, 170, 171, 172, 173, 174, 175, 176, 177, 178, 179, 180, 181, 182, 183, 184, 185, 186, 187, 188, 189, 190, 191, 192, 193, 194, 195, 196, 197, 198, 199, 200, 201, 202, 203, 204, 205, 206, 207, 208, 209, 210, 211, 212, 213, 214, 215, 216, 217, 218, 219, 220, 221, 222, 223, 224, 225, 226, 227, 228, 229, 230, 231, 232, 233, 234, 235, 236, 237, 238, 239, 240, 241, 242, 243, 244, 245, 246, 247, 248, 249, 250, 251, 252, 253, 254, 255], [0.3963, 0.3595, 0.3896, 0.3596, 0.3822, 0.3585, 0.3744, 0.347, 0.3664, 0.3355, 0.3587, 0.3237, 0.3519, 0.3147, 0.3463, 0.3089, 0.3421, 0.3047, 0.3395, 0.2993, 0.3385, 0.2937, 0.3393, 0.2869, 0.3417, 0.2827, 0.3457, 0.273, 0.351, 0.2673, 0.357, 0.2561, 0.3637, 0.2505, 0.3708, 0.2496, 0.3786, 0.2559, 0.3867, 0.2459, 0.3948, 0.2452, 0.4023, 0.2507, 0.4089, 0.2622, 0.414, 0.2764, 0.4175, 0.2892, 0.4193, 0.3, 0.4197, 0.3126, 0.4186, 0.3224, 0.4161, 0.3334, 0.4125, 0.3429, 0.4078, 0.3522, 0.4023, 0.3564, 0.4151, 0.3923, 0.3723, 0.3524, 0.3379, 0.3241, 0.3141, 0.3052, 0.301, 0.2975, 0.2944, 0.2923, 0.2943, 0.2998, 0.3098, 0.324, 0.3463, 0.3727, 0.3909, 0.4132, 0.4251, 0.4409, 0.4483, 0.4575, 0.4593, 0.4603, 0.4602, 0.4608, 0.4567, 0.4529, 0.4456, 0.4369, 0.3963, 0.3896, 0.3822, 0.3744, 0.3664, 0.3587, 0.3519, 0.3463, 0.3421, 0.3395, 0.3385, 0.3393, 0.3417, 0.3457, 0.351, 0.357, 0.3637, 0.3708, 0.3786, 0.3867, 0.3948, 0.4023, 0.4089, 0.414, 0.4175, 0.4193, 0.4197, 0.4186, 0.4161, 0.4125, 0.4078, 0.4023, 0.3963, 0.3896, 0.3822, 0.3744, 0.3664, 0.3587, 0.3519, 0.3463, 0.3421, 0.3395, 0.3385, 0.3393, 0.3417, 0.3457, 0.351, 0.357, 0.3637, 0.3708, 0.3786, 0.3867, 0.3948, 0.4023, 0.4089, 0.414, 0.4175, 0.4193, 0.4197, 0.4186, 0.4161, 0.4125, 0.4078, 0.4023, 0.3963, 0.3896, 0.3822, 0.3744, 0.3664, 0.3587, 0.3519, 0.3463, 0.3421, 0.3395, 0.3385, 0.3393, 0.3417, 0.3457, 0.351, 0.357, 0.3637, 0.3708, 0.3786, 0.3867, 0.3948, 0.4023, 0.4089, 0.414, 0.4175, 0.4193, 0.4197, 0.4186, 0.4161, 0.4125, 0.4078, 0.4023, 0.3963, 0.3896, 0.3822, 0.3744, 0.3664, 0.3587, 0.3519, 0.3463, 0.3421, 0.3395, 0.3385, 0.3393, 0.3417, 0.3457, 0.351, 0.357, 0.3637, 0.3708, 0.3786, 0.3867, 0.3948, 0.4023, 0.4089, 0.414, 0.4175, 0.4193, 0.4197, 0.4186, 0.4161, 0.4125, 0.4078, 0.4023, 0.3963, 0.3896, 0.3822, 0.3744, 0.3664, 0.3587, 0.3519, 0.3463, 0.3421, 0.3395, 0.3385, 0.3393, 0.3417, 0.3457, 0.351, 0.357, 0.3637, 0.3708, 0.3786, 0.3867, 0.3948, 0.4023, 0.4089, 0.414, 0.4175, 0.4193, 0.4197, 0.4186, 0.4161, 0.4125, 0.4078, 0.4023]): _vg.add([_i], _w, 'REPLACE')
_vg = ob_pipes.vertex_groups.new(name='neck')
for _i, _w in zip([0, 1, 2, 3, 4, 5, 6, 7, 8, 9, 10, 11, 12, 13, 14, 15, 16, 18, 20, 22, 24, 26, 28, 30, 32, 34, 36, 38, 40, 42, 44, 46, 48, 50, 52, 54, 56, 58, 59, 60, 61, 62, 63, 64, 65, 66, 67, 68, 69, 70, 71, 72, 73, 74, 75, 76, 77, 78, 79, 80, 81, 82, 83, 84, 85, 86, 87, 88, 89, 90, 91, 92, 93, 94, 95, 96, 97, 98, 99, 100, 101, 102, 103, 104, 105, 106, 107, 108, 109, 110, 111, 112, 113, 114, 115, 116, 117, 118, 119, 120, 121, 122, 123, 124, 125, 126, 127, 128, 129, 130, 131, 132, 133, 134, 135, 136, 137, 138, 139, 140, 141, 142, 143, 144, 145, 146, 147, 148, 149, 150, 151, 152, 153, 154, 155, 156, 157, 158, 159, 160, 161, 162, 163, 164, 165, 166, 167, 168, 169, 170, 171, 172, 173, 174, 175, 176, 177, 178, 179, 180, 181, 182, 183, 184, 185, 186, 187, 188, 189, 190, 191, 192, 193, 194, 195, 196, 197, 198, 199, 200, 201, 202, 203, 204, 205, 206, 207, 208, 209, 210, 211, 212, 213, 214, 215, 216, 217, 218, 219, 220, 221, 222, 223, 224, 225, 226, 227, 228, 229, 230, 231, 232, 233, 234, 235, 236, 237, 238, 239, 240, 241, 242, 243, 244, 245, 246, 247, 248, 249, 250, 251, 252, 253, 254, 255], [0.1591, 0.002917, 0.1571, 0.003019, 0.1555, 0.002766, 0.1542, 0.00261, 0.1534, 0.002172, 0.1531, 0.001587, 0.1533, 0.0009236, 0.154, 0.0003131, 0.1553, 0.1571, 0.1596, 0.1629, 0.1668, 0.1713, 0.176, 0.1804, 0.1845, 0.1881, 0.1912, 0.1936, 0.1948, 0.1948, 0.1936, 0.1912, 0.1881, 0.1844, 0.1803, 0.176, 0.1718, 0.1678, 0.001084, 0.1644, 0.001858, 0.1615, 0.002578, 0.1465, 0.1423, 0.1392, 0.1369, 0.1362, 0.1361, 0.1366, 0.1374, 0.1392, 0.1393, 0.1401, 0.1421, 0.1478, 0.1562, 0.1678, 0.1824, 0.2004, 0.2097, 0.2217, 0.2231, 0.2271, 0.2209, 0.2181, 0.2104, 0.2045, 0.199, 0.1927, 0.1851, 0.1772, 0.1684, 0.1598, 0.1512, 0.1591, 0.1571, 0.1555, 0.1542, 0.1534, 0.1531, 0.1533, 0.154, 0.1553, 0.1571, 0.1596, 0.1629, 0.1668, 0.1713, 0.176, 0.1804, 0.1845, 0.1881, 0.1912, 0.1936, 0.1948, 0.1948, 0.1936, 0.1912, 0.1881, 0.1844, 0.1803, 0.176, 0.1718, 0.1678, 0.1644, 0.1615, 0.1591, 0.1571, 0.1555, 0.1542, 0.1534, 0.1531, 0.1533, 0.154, 0.1553, 0.1571, 0.1596, 0.1629, 0.1668, 0.1713, 0.176, 0.1804, 0.1845, 0.1881, 0.1912, 0.1936, 0.1948, 0.1948, 0.1936, 0.1912, 0.1881, 0.1844, 0.1803, 0.176, 0.1718, 0.1678, 0.1644, 0.1615, 0.1591, 0.1571, 0.1555, 0.1542, 0.1534, 0.1531, 0.1533, 0.154, 0.1553, 0.1571, 0.1596, 0.1629, 0.1668, 0.1713, 0.176, 0.1804, 0.1845, 0.1881, 0.1912, 0.1936, 0.1948, 0.1948, 0.1936, 0.1912, 0.1881, 0.1844, 0.1803, 0.176, 0.1718, 0.1678, 0.1644, 0.1615, 0.1591, 0.1571, 0.1555, 0.1542, 0.1534, 0.1531, 0.1533, 0.154, 0.1553, 0.1571, 0.1596, 0.1629, 0.1668, 0.1713, 0.176, 0.1804, 0.1845, 0.1881, 0.1912, 0.1936, 0.1948, 0.1948, 0.1936, 0.1912, 0.1881, 0.1844, 0.1803, 0.176, 0.1718, 0.1678, 0.1644, 0.1615, 0.1591, 0.1571, 0.1555, 0.1542, 0.1534, 0.1531, 0.1533, 0.154, 0.1553, 0.1571, 0.1596, 0.1629, 0.1668, 0.1713, 0.176, 0.1804, 0.1845, 0.1881, 0.1912, 0.1936, 0.1948, 0.1948, 0.1936, 0.1912, 0.1881, 0.1844, 0.1803, 0.176, 0.1718, 0.1678, 0.1644, 0.1615]): _vg.add([_i], _w, 'REPLACE')
_vg = ob_pipes.vertex_groups.new(name='head')
_vg = ob_pipes.vertex_groups.new(name='Leftshoulder')
for _i, _w in zip([0, 1, 2, 3, 4, 5, 6, 7, 8, 9, 10, 11, 12, 13, 14, 15, 16, 17, 18, 19, 20, 21, 22, 23, 24, 25, 26, 27, 28, 29, 30, 31, 32, 33, 34, 35, 36, 37, 38, 39, 40, 41, 42, 43, 44, 45, 46, 47, 48, 49, 50, 51, 52, 53, 54, 55, 56, 57, 58, 59, 60, 61, 62, 63, 64, 65, 66, 67, 68, 69, 70, 71, 72, 73, 74, 75, 76, 77, 78, 79, 80, 81, 82, 83, 84, 85, 86, 87, 88, 89, 90, 91, 92, 93, 94, 95, 96, 97, 98, 99, 100, 101, 102, 103, 104, 105, 106, 107, 108, 109, 110, 111, 112, 113, 114, 115, 116, 117, 118, 119, 120, 121, 122, 123, 124, 125, 126, 127, 128, 129, 130, 131, 132, 133, 134, 135, 136, 137, 138, 139, 140, 141, 142, 143, 144, 145, 146, 147, 148, 149, 150, 151, 152, 153, 154, 155, 156, 157, 158, 159, 160, 161, 162, 163, 164, 165, 166, 167, 168, 169, 170, 171, 172, 173, 174, 175, 176, 177, 178, 179, 180, 181, 182, 183, 184, 185, 186, 187, 188, 189, 190, 191, 192, 193, 194, 195, 196, 197, 198, 199, 200, 201, 202, 203, 204, 205, 206, 207, 208, 209, 210, 211, 212, 213, 214, 215, 216, 217, 218, 219, 220, 221, 222, 223, 224, 225, 226, 227, 228, 229, 230, 231, 232, 233, 234, 235, 236, 237, 238, 239, 240, 241, 242, 243, 244, 245, 246, 247, 248, 249, 250, 251, 252, 253, 254, 255], [0.33, 0.08107, 0.339, 0.08609, 0.3484, 0.09057, 0.358, 0.09616, 0.3674, 0.1008, 0.3761, 0.1045, 0.3834, 0.1073, 0.389, 0.1068, 0.3925, 0.1064, 0.3939, 0.1059, 0.393, 0.1055, 0.3894, 0.09959, 0.3833, 0.09316, 0.375, 0.08559, 0.3653, 0.07808, 0.3547, 0.07004, 0.3439, 0.06273, 0.3329, 0.05612, 0.3217, 0.05089, 0.3108, 0.04623, 0.3008, 0.04385, 0.2925, 0.04367, 0.2863, 0.0458, 0.2826, 0.04908, 0.2814, 0.05103, 0.2824, 0.05256, 0.2854, 0.05443, 0.2903, 0.0577, 0.2967, 0.06154, 0.3043, 0.06599, 0.3126, 0.07071, 0.3212, 0.07595, 0.3216, 0.3492, 0.3731, 0.3966, 0.4128, 0.428, 0.4388, 0.4482, 0.4512, 0.4554, 0.4585, 0.4595, 0.4524, 0.4391, 0.418, 0.3895, 0.3486, 0.3123, 0.2813, 0.2565, 0.2395, 0.2283, 0.2221, 0.2191, 0.2214, 0.2242, 0.2285, 0.2347, 0.2456, 0.259, 0.276, 0.2951, 0.33, 0.339, 0.3484, 0.358, 0.3674, 0.3761, 0.3834, 0.389, 0.3925, 0.3939, 0.393, 0.3894, 0.3833, 0.375, 0.3653, 0.3547, 0.3439, 0.3329, 0.3217, 0.3108, 0.3008, 0.2925, 0.2863, 0.2826, 0.2814, 0.2824, 0.2854, 0.2903, 0.2967, 0.3043, 0.3126, 0.3212, 0.33, 0.339, 0.3484, 0.358, 0.3674, 0.3761, 0.3834, 0.389, 0.3925, 0.3939, 0.393, 0.3894, 0.3833, 0.375, 0.3653, 0.3547, 0.3439, 0.3329, 0.3217, 0.3108, 0.3008, 0.2925, 0.2863, 0.2826, 0.2814, 0.2824, 0.2854, 0.2903, 0.2967, 0.3043, 0.3126, 0.3212, 0.33, 0.339, 0.3484, 0.358, 0.3674, 0.3761, 0.3834, 0.389, 0.3925, 0.3939, 0.393, 0.3894, 0.3833, 0.375, 0.3653, 0.3547, 0.3439, 0.3329, 0.3217, 0.3108, 0.3008, 0.2925, 0.2863, 0.2826, 0.2814, 0.2824, 0.2854, 0.2903, 0.2967, 0.3043, 0.3126, 0.3212, 0.33, 0.339, 0.3484, 0.358, 0.3674, 0.3761, 0.3834, 0.389, 0.3925, 0.3939, 0.393, 0.3894, 0.3833, 0.375, 0.3653, 0.3547, 0.3439, 0.3329, 0.3217, 0.3108, 0.3008, 0.2925, 0.2863, 0.2826, 0.2814, 0.2824, 0.2854, 0.2903, 0.2967, 0.3043, 0.3126, 0.3212, 0.33, 0.339, 0.3484, 0.358, 0.3674, 0.3761, 0.3834, 0.389, 0.3925, 0.3939, 0.393, 0.3894, 0.3833, 0.375, 0.3653, 0.3547, 0.3439, 0.3329, 0.3217, 0.3108, 0.3008, 0.2925, 0.2863, 0.2826, 0.2814, 0.2824, 0.2854, 0.2903, 0.2967, 0.3043, 0.3126, 0.3212]): _vg.add([_i], _w, 'REPLACE')
_vg = ob_pipes.vertex_groups.new(name='Leftupper_arm')
_vg = ob_pipes.vertex_groups.new(name='Leftforearm')
_vg = ob_pipes.vertex_groups.new(name='hand.L')
_vg = ob_pipes.vertex_groups.new(name='thumb.01.L')
_vg = ob_pipes.vertex_groups.new(name='thumb.02.L')
_vg = ob_pipes.vertex_groups.new(name='thumb.03.L')
_vg = ob_pipes.vertex_groups.new(name='palm.02.L')
_vg = ob_pipes.vertex_groups.new(name='f_middle.01.L')
_vg = ob_pipes.vertex_groups.new(name='f_middle.02.L')
_vg = ob_pipes.vertex_groups.new(name='Rightshoulder')
_vg = ob_pipes.vertex_groups.new(name='Rightupper_arm')
_vg = ob_pipes.vertex_groups.new(name='Rightforearm')
_vg = ob_pipes.vertex_groups.new(name='hand.R')
_vg = ob_pipes.vertex_groups.new(name='thumb.01.R')
_vg = ob_pipes.vertex_groups.new(name='thumb.02.R')
_vg = ob_pipes.vertex_groups.new(name='thumb.03.R')
_vg = ob_pipes.vertex_groups.new(name='palm.02.R')
_vg = ob_pipes.vertex_groups.new(name='f_middle.01.R')
_vg = ob_pipes.vertex_groups.new(name='f_middle.02.R')
_vg = ob_pipes.vertex_groups.new(name='Leftthigh')
_vg = ob_pipes.vertex_groups.new(name='Leftshin')
_vg = ob_pipes.vertex_groups.new(name='Leftfoot')
_vg = ob_pipes.vertex_groups.new(name='Lefttoe')
_vg = ob_pipes.vertex_groups.new(name='Rightthigh')
_vg = ob_pipes.vertex_groups.new(name='Rightshin')
_vg = ob_pipes.vertex_groups.new(name='Rightfoot')
_vg = ob_pipes.vertex_groups.new(name='Righttoe')
_vg = ob_pipes.vertex_groups.new(name='hips.001')
for _i, _w in zip([0, 1, 2, 3, 4, 5, 6, 7, 8, 9, 10, 11, 12, 13, 14, 15, 16, 17, 18, 19, 20, 21, 22, 23, 24, 25, 26, 27, 28, 29, 30, 31, 32, 33, 34, 35, 36, 37, 38, 39, 40, 41, 42, 43, 44, 45, 46, 47, 48, 49, 50, 51, 52, 53, 54, 55, 56, 57, 58, 59, 60, 61, 62, 63, 64, 65, 66, 67, 68, 69, 70, 71, 72, 73, 74, 75, 76, 77, 78, 79, 80, 81, 82, 83, 84, 85, 86, 87, 88, 89, 90, 91, 92, 93, 94, 95, 96, 97, 98, 99, 100, 101, 102, 103, 104, 105, 106, 107, 108, 109, 110, 111, 112, 113, 114, 115, 116, 117, 118, 119, 120, 121, 122, 123, 124, 125, 126, 127, 128, 129, 130, 131, 132, 133, 134, 135, 136, 137, 138, 139, 140, 141, 142, 143, 144, 145, 146, 147, 148, 149, 150, 151, 152, 153, 154, 155, 156, 157, 158, 159, 160, 161, 162, 163, 164, 165, 166, 167, 168, 169, 170, 171, 172, 173, 174, 175, 176, 177, 178, 179, 180, 181, 182, 183, 184, 185, 186, 187, 188, 189, 190, 191, 192, 193, 194, 195, 196, 197, 198, 199, 200, 201, 202, 203, 204, 205, 206, 207, 208, 209, 210, 211, 212, 213, 214, 215, 216, 217, 218, 219, 220, 221, 222, 223, 224, 225, 226, 227, 228, 229, 230, 231, 232, 233, 234, 235, 236, 237, 238, 239, 240, 241, 242, 243, 244, 245, 246, 247, 248, 249, 250, 251, 252, 253, 254, 255], [0.04645, 0.2416, 0.04644, 0.2386, 0.04636, 0.2365, 0.0462, 0.2377, 0.04594, 0.2396, 0.0456, 0.2421, 0.0452, 0.2449, 0.04476, 0.2477, 0.04431, 0.2505, 0.04388, 0.2538, 0.04348, 0.2591, 0.04311, 0.2676, 0.04279, 0.2752, 0.04254, 0.2862, 0.04235, 0.2948, 0.04223, 0.3065, 0.04216, 0.3145, 0.04215, 0.3194, 0.04219, 0.3192, 0.04229, 0.3244, 0.04248, 0.3235, 0.04275, 0.3185, 0.04311, 0.3095, 0.04354, 0.2987, 0.04403, 0.292, 0.04454, 0.2863, 0.04503, 0.2796, 0.04547, 0.2729, 0.04584, 0.2654, 0.04611, 0.2583, 0.04629, 0.2511, 0.0464, 0.246, 0.04844, 0.04859, 0.04848, 0.04788, 0.04737, 0.04653, 0.04565, 0.04479, 0.04426, 0.04371, 0.0431, 0.0424, 0.04187, 0.04135, 0.04091, 0.04045, 0.04049, 0.04049, 0.04047, 0.04061, 0.04088, 0.04139, 0.04206, 0.04276, 0.04372, 0.04457, 0.04554, 0.04637, 0.04735, 0.04784, 0.0481, 0.04774, 0.04645, 0.04644, 0.04636, 0.0462, 0.04594, 0.0456, 0.0452, 0.04476, 0.04431, 0.04388, 0.04348, 0.04311, 0.04279, 0.04254, 0.04235, 0.04223, 0.04216, 0.04215, 0.04219, 0.04229, 0.04248, 0.04275, 0.04311, 0.04354, 0.04403, 0.04454, 0.04503, 0.04547, 0.04584, 0.04611, 0.04629, 0.0464, 0.04645, 0.04644, 0.04636, 0.0462, 0.04594, 0.0456, 0.0452, 0.04476, 0.04431, 0.04388, 0.04348, 0.04311, 0.04279, 0.04254, 0.04235, 0.04223, 0.04216, 0.04215, 0.04219, 0.04229, 0.04248, 0.04275, 0.04311, 0.04354, 0.04403, 0.04454, 0.04503, 0.04547, 0.04584, 0.04611, 0.04629, 0.0464, 0.04645, 0.04644, 0.04636, 0.0462, 0.04594, 0.0456, 0.0452, 0.04476, 0.04431, 0.04388, 0.04348, 0.04311, 0.04279, 0.04254, 0.04235, 0.04223, 0.04216, 0.04215, 0.04219, 0.04229, 0.04248, 0.04275, 0.04311, 0.04354, 0.04403, 0.04454, 0.04503, 0.04547, 0.04584, 0.04611, 0.04629, 0.0464, 0.04645, 0.04644, 0.04636, 0.0462, 0.04594, 0.0456, 0.0452, 0.04476, 0.04431, 0.04388, 0.04348, 0.04311, 0.04279, 0.04254, 0.04235, 0.04223, 0.04216, 0.04215, 0.04219, 0.04229, 0.04248, 0.04275, 0.04311, 0.04354, 0.04403, 0.04454, 0.04503, 0.04547, 0.04584, 0.04611, 0.04629, 0.0464, 0.04645, 0.04644, 0.04636, 0.0462, 0.04594, 0.0456, 0.0452, 0.04476, 0.04431, 0.04388, 0.04348, 0.04311, 0.04279, 0.04254, 0.04235, 0.04223, 0.04216, 0.04215, 0.04219, 0.04229, 0.04248, 0.04275, 0.04311, 0.04354, 0.04403, 0.04454, 0.04503, 0.04547, 0.04584, 0.04611, 0.04629, 0.0464]): _vg.add([_i], _w, 'REPLACE')
_m = ob_pipes.modifiers.new('Armature', 'ARMATURE')
_m.object = ob_armature
_m = ob_pipes.modifiers.new('Mirror', 'MIRROR')

# ---- collection membership
scene.collection.objects.link(ob_armature)
scene.collection.objects.link(ob_head)
col_base.objects.link(ob_armature)
col_base.objects.link(ob_empty)
col_base.objects.link(ob_specular)
col_base.objects.link(ob_camera)
col_base.objects.link(ob_light)
col_legs.objects.link(ob_armature)
col_legs.objects.link(ob_legs)
col_upper.objects.link(ob_armature)
col_upper.objects.link(ob_upper)
col_upper.objects.link(ob_pipes)
col_hand_right.objects.link(ob_armature)

# ---- scene / render settings (as saved in the file)
scene.camera = ob_camera
scene.frame_start = 0; scene.frame_end = 79; scene.frame_set(35)
scene.render.engine = 'BLENDER_EEVEE_NEXT'
scene.render.image_settings.color_mode = 'RGB'
scene.render.image_settings.compression = 90
scene.render.resolution_x = 128
scene.render.resolution_y = 128
scene.render.dither_intensity = 0.0
scene.render.filter_size = 0.0
scene.render.film_transparent = True
scene.render.line_thickness = 0.4
scene.cycles.use_denoising = False
scene.cycles.samples = 10
scene.cycles.sampling_pattern = 'TABULATED_SOBOL'
scene.cycles.light_sampling_threshold = 0.0
scene.cycles.use_adaptive_sampling = False
scene.cycles.use_light_tree = False
scene.cycles.blur_glossy = 0.0
scene.cycles.volume_bounces = 1
scene.cycles.pixel_filter_type = 'GAUSSIAN'
scene.cycles.sample_clamp_indirect = 0.0
scene.view_settings.view_transform = 'Standard'
bpy.context.view_layer.update()

